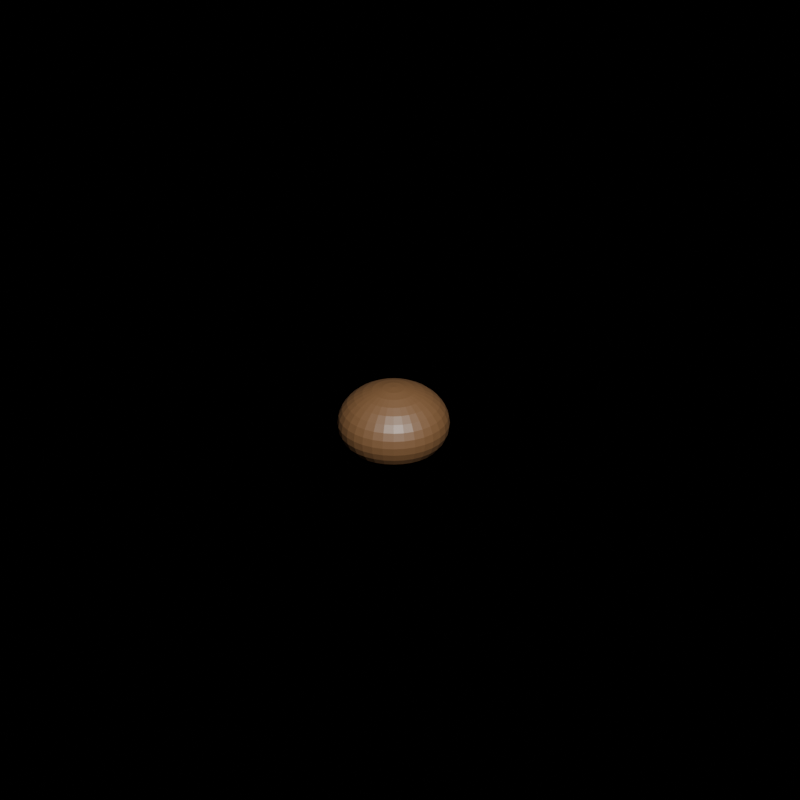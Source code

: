 # Source: realistic_human.blend  (saved by Blender 5.0.119; exported with 4.5.12 LTS)
import bpy
from mathutils import Matrix  # noqa: F401  (used for matrix-valued properties, if any)

bpy.ops.wm.read_factory_settings(use_empty=True)
scene = bpy.context.scene
scene.name = 'Scene'

# ---- collections
col_body = bpy.data.collections.new('Body'); scene.collection.children.link(col_body)
col_body.hide_render = True
col_hair = bpy.data.collections.new('Hair'); scene.collection.children.link(col_hair)
col_hair.hide_render = True

# ---- materials (node trees are filled in below, after node groups)
mat_darkhair = bpy.data.materials.new('DarkHair')
mat_realisticskin = bpy.data.materials.new('RealisticSkin')

# ---- material node trees
mat_darkhair.use_nodes = True; mat_darkhair.node_tree.nodes.clear()
_N = mat_darkhair.node_tree.nodes; _L = mat_darkhair.node_tree.links
n0 = _N.new('ShaderNodeBsdfPrincipled'); n0.name = 'Principled BSDF'; n0.location = (-200, 100)
n0.inputs[0].default_value = (0.1, 0.05, 0.02, 1.0)
n1 = _N.new('ShaderNodeOutputMaterial'); n1.name = 'Material Output'; n1.location = (200, 100)
_L.new(n0.outputs[0], n1.inputs[0])
n1.is_active_output = True
mat_realisticskin.use_nodes = True; mat_realisticskin.node_tree.nodes.clear()
_N = mat_realisticskin.node_tree.nodes; _L = mat_realisticskin.node_tree.links
n0 = _N.new('ShaderNodeBsdfPrincipled'); n0.name = 'Principled BSDF'; n0.location = (-200, 100)
n0.inputs[0].default_value = (0.78, 0.55, 0.45, 1.0)
n0.inputs[8].default_value = 0.1
n1 = _N.new('ShaderNodeOutputMaterial'); n1.name = 'Material Output'; n1.location = (200, 100)
_L.new(n0.outputs[0], n1.inputs[0])
n1.is_active_output = True

# ---- cameras
cam_camera = bpy.data.cameras.new('Camera')
cam_camera.type = 'ORTHO'
cam_camera.ortho_scale = 2.5

# ---- lights
light_sun = bpy.data.lights.new('Sun', 'SUN')
light_sun.energy = 5.0
light_sun_001 = bpy.data.lights.new('Sun.001', 'SUN')
light_sun_001.energy = 3.0

# ---- meshes
me_sphere = bpy.data.meshes.new('Sphere')
me_sphere.from_pydata([(0.0, 0.0, 0.16), (0.0, 0.03121, 0.1569), (0.0, 0.08889, 0.133), (0.0, 0.1131, 0.1131), (0.0, 0.1478, 0.06123), (0.0, 0.16, 0.0), (0.0, 0.133, -0.08889), (0.0, 0.0, -0.16), (0.00609, 0.03061, 0.1569), (0.01195, 0.06005, 0.1478), (0.01734, 0.08718, 0.133), (0.02207, 0.111, 0.1131), (0.02595, 0.1305, 0.08889), (0.02884, 0.145, 0.06123), (0.03061, 0.1539, 0.03121), (0.03121, 0.1569, 0.0), (0.03061, 0.1539, -0.03121), (0.02884, 0.145, -0.06123), (0.02595, 0.1305, -0.08889), (0.02207, 0.111, -0.1131), (0.01734, 0.08718, -0.133), (0.01195, 0.06005, -0.1478), (0.00609, 0.03061, -0.1569), (0.01195, 0.02884, 0.1569), (0.02343, 0.05657, 0.1478), (0.03402, 0.08212, 0.133), (0.0433, 0.1045, 0.1131), (0.05091, 0.1229, 0.08889), (0.05657, 0.1366, 0.06123), (0.06005, 0.145, 0.03121), (0.06123, 0.1478, 0.0), (0.06005, 0.145, -0.03121), (0.05657, 0.1366, -0.06123), (0.05091, 0.1229, -0.08889), (0.0433, 0.1045, -0.1131), (0.03402, 0.08212, -0.133), (0.02343, 0.05657, -0.1478), (0.01195, 0.02884, -0.1569), (0.01734, 0.02595, 0.1569), (0.03402, 0.05091, 0.1478), (0.04939, 0.07391, 0.133), (0.06286, 0.09407, 0.1131), (0.07391, 0.1106, 0.08889), (0.08212, 0.1229, 0.06123), (0.08718, 0.1305, 0.03121), (0.08889, 0.133, 0.0), (0.08718, 0.1305, -0.03121), (0.08212, 0.1229, -0.06123), (0.07391, 0.1106, -0.08889), (0.06286, 0.09407, -0.1131), (0.04939, 0.07391, -0.133), (0.03402, 0.05091, -0.1478), (0.01734, 0.02595, -0.1569), (0.02207, 0.02207, 0.1569), (0.0433, 0.0433, 0.1478), (0.06286, 0.06286, 0.133), (0.08, 0.08, 0.1131), (0.09407, 0.09407, 0.08889), (0.1045, 0.1045, 0.06123), (0.111, 0.111, 0.03121), (0.1131, 0.1131, 0.0), (0.111, 0.111, -0.03121), (0.1045, 0.1045, -0.06123), (0.09407, 0.09407, -0.08889), (0.08, 0.08, -0.1131), (0.06286, 0.06286, -0.133), (0.0433, 0.0433, -0.1478), (0.02207, 0.02207, -0.1569), (0.02595, 0.01734, 0.1569), (0.05091, 0.03402, 0.1478), (0.07391, 0.04939, 0.133), (0.09407, 0.06286, 0.1131), (0.1106, 0.07391, 0.08889), (0.1229, 0.08212, 0.06123), (0.1305, 0.08718, 0.03121), (0.133, 0.08889, 0.0), (0.1305, 0.08718, -0.03121), (0.1229, 0.08212, -0.06123), (0.1106, 0.07391, -0.08889), (0.09407, 0.06286, -0.1131), (0.07391, 0.04939, -0.133), (0.05091, 0.03402, -0.1478), (0.02595, 0.01734, -0.1569), (0.02884, 0.01195, 0.1569), (0.05657, 0.02343, 0.1478), (0.08212, 0.03402, 0.133), (0.1045, 0.0433, 0.1131), (0.1229, 0.05091, 0.08889), (0.1366, 0.05657, 0.06123), (0.145, 0.06005, 0.03121), (0.1478, 0.06123, 0.0), (0.145, 0.06005, -0.03121), (0.1366, 0.05657, -0.06123), (0.1229, 0.05091, -0.08889), (0.1045, 0.0433, -0.1131), (0.08212, 0.03402, -0.133), (0.05657, 0.02343, -0.1478), (0.02884, 0.01195, -0.1569), (0.03061, 0.00609, 0.1569), (0.06005, 0.01195, 0.1478), (0.08718, 0.01734, 0.133), (0.111, 0.02207, 0.1131), (0.1305, 0.02595, 0.08889), (0.145, 0.02884, 0.06123), (0.1539, 0.03061, 0.03121), (0.1569, 0.03121, 0.0), (0.1539, 0.03061, -0.03121), (0.145, 0.02884, -0.06123), (0.1305, 0.02595, -0.08889), (0.111, 0.02207, -0.1131), (0.08718, 0.01734, -0.133), (0.06005, 0.01195, -0.1478), (0.03061, 0.00609, -0.1569), (0.03121, -2.794e-09, 0.1569), (0.06123, -8.382e-09, 0.1478), (0.08889, -5.588e-09, 0.133), (0.1131, -5.588e-09, 0.1131), (0.133, -1.49e-08, 0.08889), (0.1478, -3.725e-09, 0.06123), (0.1569, -3.725e-09, 0.03121), (0.16, -1.863e-08, 0.0), (0.1569, -3.725e-09, -0.03121), (0.1478, -3.725e-09, -0.06123), (0.133, -1.49e-08, -0.08889), (0.1131, -5.588e-09, -0.1131), (0.08889, -5.588e-09, -0.133), (0.06123, -8.382e-09, -0.1478), (0.03121, -2.794e-09, -0.1569), (0.03061, -0.00609, 0.1569), (0.06005, -0.01195, 0.1478), (0.08718, -0.01734, 0.133), (0.111, -0.02207, 0.1131), (0.1305, -0.02595, 0.08889), (0.145, -0.02884, 0.06123), (0.1539, -0.03061, 0.03121), (0.1569, -0.03121, 0.0), (0.1539, -0.03061, -0.03121), (0.145, -0.02884, -0.06123), (0.1305, -0.02595, -0.08889), (0.111, -0.02207, -0.1131), (0.08718, -0.01734, -0.133), (0.06005, -0.01195, -0.1478), (0.03061, -0.00609, -0.1569), (0.02884, -0.01195, 0.1569), (0.05657, -0.02343, 0.1478), (0.08212, -0.03402, 0.133), (0.1045, -0.0433, 0.1131), (0.1229, -0.05091, 0.08889), (0.1366, -0.05657, 0.06123), (0.145, -0.06005, 0.03121), (0.1478, -0.06123, 0.0), (0.145, -0.06005, -0.03121), (0.1366, -0.05657, -0.06123), (0.1229, -0.05091, -0.08889), (0.1045, -0.0433, -0.1131), (0.08212, -0.03402, -0.133), (0.05657, -0.02343, -0.1478), (0.02884, -0.01195, -0.1569), (0.02595, -0.01734, 0.1569), (0.05091, -0.03402, 0.1478), (0.07391, -0.04939, 0.133), (0.09407, -0.06286, 0.1131), (0.1106, -0.07391, 0.08889), (0.1229, -0.08212, 0.06123), (0.1305, -0.08718, 0.03121), (0.133, -0.08889, 0.0), (0.1305, -0.08718, -0.03121), (0.1229, -0.08212, -0.06123), (0.1106, -0.07391, -0.08889), (0.09407, -0.06286, -0.1131), (0.07391, -0.04939, -0.133), (0.05091, -0.03402, -0.1478), (0.02595, -0.01734, -0.1569), (0.02207, -0.02207, 0.1569), (0.0433, -0.0433, 0.1478), (0.06286, -0.06286, 0.133), (0.08, -0.08, 0.1131), (0.09407, -0.09407, 0.08889), (0.1045, -0.1045, 0.06123), (0.111, -0.111, 0.03121), (0.1131, -0.1131, 0.0), (0.111, -0.111, -0.03121), (0.1045, -0.1045, -0.06123), (0.09407, -0.09407, -0.08889), (0.08, -0.08, -0.1131), (0.06286, -0.06286, -0.133), (0.0433, -0.0433, -0.1478), (0.02207, -0.02207, -0.1569), (0.01734, -0.02595, 0.1569), (0.03402, -0.05091, 0.1478), (0.04939, -0.07391, 0.133), (0.06286, -0.09407, 0.1131), (0.07391, -0.1106, 0.08889), (0.08212, -0.1229, 0.06123), (0.08718, -0.1305, 0.03121), (0.08889, -0.133, 0.0), (0.08718, -0.1305, -0.03121), (0.08212, -0.1229, -0.06123), (0.07391, -0.1106, -0.08889), (0.06286, -0.09407, -0.1131), (0.04939, -0.07391, -0.133), (0.03402, -0.05091, -0.1478), (0.01734, -0.02595, -0.1569), (0.01195, -0.02884, 0.1569), (0.02343, -0.05657, 0.1478), (0.03402, -0.08212, 0.133), (0.0433, -0.1045, 0.1131), (0.05091, -0.1229, 0.08889), (0.05657, -0.1366, 0.06123), (0.06005, -0.145, 0.03121), (0.06123, -0.1478, 0.0), (0.06005, -0.145, -0.03121), (0.05657, -0.1366, -0.06123), (0.05091, -0.1229, -0.08889), (0.0433, -0.1045, -0.1131), (0.03402, -0.08212, -0.133), (0.02343, -0.05657, -0.1478), (0.01195, -0.02884, -0.1569), (0.00609, -0.03061, 0.1569), (0.01195, -0.06005, 0.1478), (0.01734, -0.08718, 0.133), (0.02207, -0.111, 0.1131), (0.02595, -0.1305, 0.08889), (0.02884, -0.145, 0.06123), (0.03061, -0.1539, 0.03121), (0.03121, -0.1569, 0.0), (0.03061, -0.1539, -0.03121), (0.02884, -0.145, -0.06123), (0.02595, -0.1305, -0.08889), (0.02207, -0.111, -0.1131), (0.01734, -0.08718, -0.133), (0.01195, -0.06005, -0.1478), (0.00609, -0.03061, -0.1569), (-3.26e-09, -0.03121, 0.1569), (-1.024e-08, -0.06123, 0.1478), (-9.313e-09, -0.08889, 0.133), (-9.313e-09, -0.1131, 0.1131), (-2.049e-08, -0.133, 0.08889), (-1.49e-08, -0.1478, 0.06123), (-1.863e-08, -0.1569, 0.03121), (-3.353e-08, -0.16, 0.0), (-1.863e-08, -0.1569, -0.03121), (-1.49e-08, -0.1478, -0.06123), (-2.049e-08, -0.133, -0.08889), (-9.313e-09, -0.1131, -0.1131), (-9.313e-09, -0.08889, -0.133), (-1.024e-08, -0.06123, -0.1478), (-3.26e-09, -0.03121, -0.1569), (-0.00609, -0.03061, 0.1569), (-0.01195, -0.06005, 0.1478), (-0.01734, -0.08718, 0.133), (-0.02207, -0.111, 0.1131), (-0.02595, -0.1305, 0.08889), (-0.02884, -0.145, 0.06123), (-0.03061, -0.1539, 0.03121), (-0.03121, -0.1569, 0.0), (-0.03061, -0.1539, -0.03121), (-0.02884, -0.145, -0.06123), (-0.02595, -0.1305, -0.08889), (-0.02207, -0.111, -0.1131), (-0.01734, -0.08718, -0.133), (-0.01195, -0.06005, -0.1478), (-0.00609, -0.03061, -0.1569), (-0.01195, -0.02884, 0.1569), (-0.02343, -0.05657, 0.1478), (-0.03402, -0.08212, 0.133), (-0.0433, -0.1045, 0.1131), (-0.05091, -0.1229, 0.08889), (-0.05657, -0.1366, 0.06123), (-0.06005, -0.145, 0.03121), (-0.06123, -0.1478, 0.0), (-0.06005, -0.145, -0.03121), (-0.05657, -0.1366, -0.06123), (-0.05091, -0.1229, -0.08889), (-0.0433, -0.1045, -0.1131), (-0.03402, -0.08212, -0.133), (-0.02343, -0.05657, -0.1478), (-0.01195, -0.02884, -0.1569), (-0.01734, -0.02595, 0.1569), (-0.03402, -0.05091, 0.1478), (-0.04939, -0.07391, 0.133), (-0.06286, -0.09407, 0.1131), (-0.07391, -0.1106, 0.08889), (-0.08212, -0.1229, 0.06123), (-0.08718, -0.1305, 0.03121), (-0.08889, -0.133, 0.0), (-0.08718, -0.1305, -0.03121), (-0.08212, -0.1229, -0.06123), (-0.07391, -0.1106, -0.08889), (-0.06286, -0.09407, -0.1131), (-0.04939, -0.07391, -0.133), (-0.03402, -0.05091, -0.1478), (-0.01734, -0.02595, -0.1569), (-0.02207, -0.02207, 0.1569), (-0.0433, -0.0433, 0.1478), (-0.06286, -0.06286, 0.133), (-0.08, -0.08, 0.1131), (-0.09407, -0.09407, 0.08889), (-0.1045, -0.1045, 0.06123), (-0.111, -0.111, 0.03121), (-0.1131, -0.1131, 0.0), (-0.111, -0.111, -0.03121), (-0.1045, -0.1045, -0.06123), (-0.09407, -0.09407, -0.08889), (-0.08, -0.08, -0.1131), (-0.06286, -0.06286, -0.133), (-0.0433, -0.0433, -0.1478), (-0.02207, -0.02207, -0.1569), (-0.02595, -0.01734, 0.1569), (-0.05091, -0.03402, 0.1478), (-0.07391, -0.04939, 0.133), (-0.09407, -0.06286, 0.1131), (-0.1106, -0.07391, 0.08889), (-0.1229, -0.08212, 0.06123), (-0.1305, -0.08718, 0.03121), (-0.133, -0.08889, 0.0), (-0.1305, -0.08718, -0.03121), (-0.1229, -0.08212, -0.06123), (-0.1106, -0.07391, -0.08889), (-0.09407, -0.06286, -0.1131), (-0.07391, -0.04939, -0.133), (-0.05091, -0.03402, -0.1478), (-0.02595, -0.01734, -0.1569), (-0.02884, -0.01195, 0.1569), (-0.05657, -0.02343, 0.1478), (-0.08212, -0.03402, 0.133), (-0.1045, -0.0433, 0.1131), (-0.1229, -0.05091, 0.08889), (-0.1366, -0.05657, 0.06123), (-0.145, -0.06005, 0.03121), (-0.1478, -0.06123, 0.0), (-0.145, -0.06005, -0.03121), (-0.1366, -0.05657, -0.06123), (-0.1229, -0.05091, -0.08889), (-0.1045, -0.0433, -0.1131), (-0.08212, -0.03402, -0.133), (-0.05657, -0.02343, -0.1478), (-0.02884, -0.01195, -0.1569), (-0.03061, -0.00609, 0.1569), (-0.06005, -0.01195, 0.1478), (-0.08718, -0.01734, 0.133), (-0.111, -0.02207, 0.1131), (-0.1305, -0.02595, 0.08889), (-0.145, -0.02884, 0.06123), (-0.1539, -0.03061, 0.03121), (-0.1569, -0.03121, 0.0), (-0.1539, -0.03061, -0.03121), (-0.145, -0.02884, -0.06123), (-0.1305, -0.02595, -0.08889), (-0.111, -0.02207, -0.1131), (-0.08718, -0.01734, -0.133), (-0.06005, -0.01195, -0.1478), (-0.03061, -0.00609, -0.1569), (-0.03121, 3.26e-09, 0.1569), (-0.06123, 1.304e-08, 0.1478), (-0.08889, 1.304e-08, 0.133), (-0.1131, 1.118e-08, 0.1131), (-0.133, 3.539e-08, 0.08889), (-0.1478, 2.98e-08, 0.06123), (-0.1569, 1.863e-08, 0.03121), (-0.16, 4.098e-08, 0.0), (-0.1569, 1.863e-08, -0.03121), (-0.1478, 2.98e-08, -0.06123), (-0.133, 3.539e-08, -0.08889), (-0.1131, 1.118e-08, -0.1131), (-0.08889, 1.304e-08, -0.133), (-0.06123, 1.304e-08, -0.1478), (-0.03121, 3.26e-09, -0.1569), (-0.03061, 0.00609, 0.1569), (-0.06005, 0.01195, 0.1478), (-0.08718, 0.01734, 0.133), (-0.111, 0.02207, 0.1131), (-0.1305, 0.02595, 0.08889), (-0.145, 0.02884, 0.06123), (-0.1539, 0.03061, 0.03121), (-0.1569, 0.03121, 0.0), (-0.1539, 0.03061, -0.03121), (-0.145, 0.02884, -0.06123), (-0.1305, 0.02595, -0.08889), (-0.111, 0.02207, -0.1131), (-0.08718, 0.01734, -0.133), (-0.06005, 0.01195, -0.1478), (-0.03061, 0.00609, -0.1569), (-0.02884, 0.01195, 0.1569), (-0.05657, 0.02343, 0.1478), (-0.08212, 0.03402, 0.133), (-0.1045, 0.0433, 0.1131), (-0.1229, 0.05091, 0.08889), (-0.1366, 0.05657, 0.06123), (-0.145, 0.06005, 0.03121), (-0.1478, 0.06123, 0.0), (-0.145, 0.06005, -0.03121), (-0.1366, 0.05657, -0.06123), (-0.1229, 0.05091, -0.08889), (-0.1045, 0.0433, -0.1131), (-0.08212, 0.03402, -0.133), (-0.05657, 0.02343, -0.1478), (-0.02884, 0.01195, -0.1569), (-0.02595, 0.01734, 0.1569), (-0.05091, 0.03402, 0.1478), (-0.07391, 0.04939, 0.133), (-0.09407, 0.06286, 0.1131), (-0.1106, 0.07391, 0.08889), (-0.1229, 0.08212, 0.06123), (-0.1305, 0.08718, 0.03121), (-0.133, 0.08889, 0.0), (-0.1305, 0.08718, -0.03121), (-0.1229, 0.08212, -0.06123), (-0.1106, 0.07391, -0.08889), (-0.09407, 0.06286, -0.1131), (-0.07391, 0.04939, -0.133), (-0.05091, 0.03402, -0.1478), (-0.02595, 0.01734, -0.1569), (-0.02207, 0.02207, 0.1569), (-0.0433, 0.0433, 0.1478), (-0.06286, 0.06286, 0.133), (-0.08, 0.08, 0.1131), (-0.09407, 0.09407, 0.08889), (-0.1045, 0.1045, 0.06123), (-0.111, 0.111, 0.03121), (-0.1131, 0.1131, 0.0), (-0.111, 0.111, -0.03121), (-0.1045, 0.1045, -0.06123), (-0.09407, 0.09407, -0.08889), (-0.08, 0.08, -0.1131), (-0.06286, 0.06286, -0.133), (-0.0433, 0.0433, -0.1478), (-0.02207, 0.02207, -0.1569), (-0.01734, 0.02595, 0.1569), (-0.03402, 0.05091, 0.1478), (-0.04939, 0.07391, 0.133), (-0.06286, 0.09407, 0.1131), (-0.07391, 0.1106, 0.08889), (-0.08212, 0.1229, 0.06123), (-0.08718, 0.1305, 0.03121), (-0.08889, 0.133, 0.0), (-0.08718, 0.1305, -0.03121), (-0.08212, 0.1229, -0.06123), (-0.07391, 0.1106, -0.08889), (-0.06286, 0.09407, -0.1131), (-0.04939, 0.07391, -0.133), (-0.03402, 0.05091, -0.1478), (-0.01734, 0.02595, -0.1569), (-0.01195, 0.02884, 0.1569), (-0.02343, 0.05657, 0.1478), (-0.03402, 0.08212, 0.133), (-0.0433, 0.1045, 0.1131), (-0.05091, 0.1229, 0.08889), (-0.05657, 0.1366, 0.06123), (-0.06005, 0.145, 0.03121), (-0.06123, 0.1478, 0.0), (-0.06005, 0.145, -0.03121), (-0.05657, 0.1366, -0.06123), (-0.05091, 0.1229, -0.08889), (-0.0433, 0.1045, -0.1131), (-0.03402, 0.08212, -0.133), (-0.02343, 0.05657, -0.1478), (-0.01195, 0.02884, -0.1569), (-0.00609, 0.03061, 0.1569), (-0.01195, 0.06005, 0.1478), (-0.01734, 0.08718, 0.133), (-0.02207, 0.111, 0.1131), (-0.02595, 0.1305, 0.08889), (-0.02884, 0.145, 0.06123), (-0.03061, 0.1539, 0.03121), (-0.03121, 0.1569, 0.0), (-0.03061, 0.1539, -0.03121), (-0.02884, 0.145, -0.06123), (-0.02595, 0.1305, -0.08889), (-0.02207, 0.111, -0.1131), (-0.01734, 0.08718, -0.133), (-0.01195, 0.06005, -0.1478), (-0.00609, 0.03061, -0.1569), (1.304e-08, 0.06123, 0.1478), (4.657e-08, 0.133, 0.08889), (1.863e-08, 0.1569, 0.03121), (1.863e-08, 0.1569, -0.03121), (5.029e-08, 0.1478, -0.06123), (1.676e-08, 0.1131, -0.1131), (1.676e-08, 0.08889, -0.133), (1.304e-08, 0.06123, -0.1478), (3.725e-09, 0.03121, -0.1569)], [], [(5, 475, 14, 15), (1, 0, 8), (7, 481, 22), (476, 5, 15, 16), (473, 1, 8, 9), (477, 476, 16, 17), (2, 473, 9, 10), (6, 477, 17, 18), (3, 2, 10, 11), (478, 6, 18, 19), (474, 3, 11, 12), (479, 478, 19, 20), (4, 474, 12, 13), (480, 479, 20, 21), (475, 4, 13, 14), (481, 480, 21, 22), (14, 13, 28, 29), (22, 21, 36, 37), (15, 14, 29, 30), (8, 0, 23), (7, 22, 37), (16, 15, 30, 31), (9, 8, 23, 24), (17, 16, 31, 32), (10, 9, 24, 25), (18, 17, 32, 33), (11, 10, 25, 26), (19, 18, 33, 34), (12, 11, 26, 27), (20, 19, 34, 35), (13, 12, 27, 28), (21, 20, 35, 36), (33, 32, 47, 48), (26, 25, 40, 41), (34, 33, 48, 49), (27, 26, 41, 42), (35, 34, 49, 50), (28, 27, 42, 43), (36, 35, 50, 51), (29, 28, 43, 44), (37, 36, 51, 52), (30, 29, 44, 45), (23, 0, 38), (7, 37, 52), (31, 30, 45, 46), (24, 23, 38, 39), (32, 31, 46, 47), (25, 24, 39, 40), (52, 51, 66, 67), (45, 44, 59, 60), (38, 0, 53), (7, 52, 67), (46, 45, 60, 61), (39, 38, 53, 54), (47, 46, 61, 62), (40, 39, 54, 55), (48, 47, 62, 63), (41, 40, 55, 56), (49, 48, 63, 64), (42, 41, 56, 57), (50, 49, 64, 65), (43, 42, 57, 58), (51, 50, 65, 66), (44, 43, 58, 59), (56, 55, 70, 71), (64, 63, 78, 79), (57, 56, 71, 72), (65, 64, 79, 80), (58, 57, 72, 73), (66, 65, 80, 81), (59, 58, 73, 74), (67, 66, 81, 82), (60, 59, 74, 75), (53, 0, 68), (7, 67, 82), (61, 60, 75, 76), (54, 53, 68, 69), (62, 61, 76, 77), (55, 54, 69, 70), (63, 62, 77, 78), (75, 74, 89, 90), (68, 0, 83), (7, 82, 97), (76, 75, 90, 91), (69, 68, 83, 84), (77, 76, 91, 92), (70, 69, 84, 85), (78, 77, 92, 93), (71, 70, 85, 86), (79, 78, 93, 94), (72, 71, 86, 87), (80, 79, 94, 95), (73, 72, 87, 88), (81, 80, 95, 96), (74, 73, 88, 89), (82, 81, 96, 97), (94, 93, 108, 109), (87, 86, 101, 102), (95, 94, 109, 110), (88, 87, 102, 103), (96, 95, 110, 111), (89, 88, 103, 104), (97, 96, 111, 112), (90, 89, 104, 105), (83, 0, 98), (7, 97, 112), (91, 90, 105, 106), (84, 83, 98, 99), (92, 91, 106, 107), (85, 84, 99, 100), (93, 92, 107, 108), (86, 85, 100, 101), (7, 112, 127), (106, 105, 120, 121), (99, 98, 113, 114), (107, 106, 121, 122), (100, 99, 114, 115), (108, 107, 122, 123), (101, 100, 115, 116), (109, 108, 123, 124), (102, 101, 116, 117), (110, 109, 124, 125), (103, 102, 117, 118), (111, 110, 125, 126), (104, 103, 118, 119), (112, 111, 126, 127), (105, 104, 119, 120), (98, 0, 113), (125, 124, 139, 140), (118, 117, 132, 133), (126, 125, 140, 141), (119, 118, 133, 134), (127, 126, 141, 142), (120, 119, 134, 135), (113, 0, 128), (7, 127, 142), (121, 120, 135, 136), (114, 113, 128, 129), (122, 121, 136, 137), (115, 114, 129, 130), (123, 122, 137, 138), (116, 115, 130, 131), (124, 123, 138, 139), (117, 116, 131, 132), (129, 128, 143, 144), (137, 136, 151, 152), (130, 129, 144, 145), (138, 137, 152, 153), (131, 130, 145, 146), (139, 138, 153, 154), (132, 131, 146, 147), (140, 139, 154, 155), (133, 132, 147, 148), (141, 140, 155, 156), (134, 133, 148, 149), (142, 141, 156, 157), (135, 134, 149, 150), (128, 0, 143), (7, 142, 157), (136, 135, 150, 151), (148, 147, 162, 163), (156, 155, 170, 171), (149, 148, 163, 164), (157, 156, 171, 172), (150, 149, 164, 165), (143, 0, 158), (7, 157, 172), (151, 150, 165, 166), (144, 143, 158, 159), (152, 151, 166, 167), (145, 144, 159, 160), (153, 152, 167, 168), (146, 145, 160, 161), (154, 153, 168, 169), (147, 146, 161, 162), (155, 154, 169, 170), (167, 166, 181, 182), (160, 159, 174, 175), (168, 167, 182, 183), (161, 160, 175, 176), (169, 168, 183, 184), (162, 161, 176, 177), (170, 169, 184, 185), (163, 162, 177, 178), (171, 170, 185, 186), (164, 163, 178, 179), (172, 171, 186, 187), (165, 164, 179, 180), (158, 0, 173), (7, 172, 187), (166, 165, 180, 181), (159, 158, 173, 174), (186, 185, 200, 201), (179, 178, 193, 194), (187, 186, 201, 202), (180, 179, 194, 195), (173, 0, 188), (7, 187, 202), (181, 180, 195, 196), (174, 173, 188, 189), (182, 181, 196, 197), (175, 174, 189, 190), (183, 182, 197, 198), (176, 175, 190, 191), (184, 183, 198, 199), (177, 176, 191, 192), (185, 184, 199, 200), (178, 177, 192, 193), (190, 189, 204, 205), (198, 197, 212, 213), (191, 190, 205, 206), (199, 198, 213, 214), (192, 191, 206, 207), (200, 199, 214, 215), (193, 192, 207, 208), (201, 200, 215, 216), (194, 193, 208, 209), (202, 201, 216, 217), (195, 194, 209, 210), (188, 0, 203), (7, 202, 217), (196, 195, 210, 211), (189, 188, 203, 204), (197, 196, 211, 212), (209, 208, 223, 224), (217, 216, 231, 232), (210, 209, 224, 225), (203, 0, 218), (7, 217, 232), (211, 210, 225, 226), (204, 203, 218, 219), (212, 211, 226, 227), (205, 204, 219, 220), (213, 212, 227, 228), (206, 205, 220, 221), (214, 213, 228, 229), (207, 206, 221, 222), (215, 214, 229, 230), (208, 207, 222, 223), (216, 215, 230, 231), (228, 227, 242, 243), (221, 220, 235, 236), (229, 228, 243, 244), (222, 221, 236, 237), (230, 229, 244, 245), (223, 222, 237, 238), (231, 230, 245, 246), (224, 223, 238, 239), (232, 231, 246, 247), (225, 224, 239, 240), (218, 0, 233), (7, 232, 247), (226, 225, 240, 241), (219, 218, 233, 234), (227, 226, 241, 242), (220, 219, 234, 235), (247, 246, 261, 262), (240, 239, 254, 255), (233, 0, 248), (7, 247, 262), (241, 240, 255, 256), (234, 233, 248, 249), (242, 241, 256, 257), (235, 234, 249, 250), (243, 242, 257, 258), (236, 235, 250, 251), (244, 243, 258, 259), (237, 236, 251, 252), (245, 244, 259, 260), (238, 237, 252, 253), (246, 245, 260, 261), (239, 238, 253, 254), (259, 258, 273, 274), (252, 251, 266, 267), (260, 259, 274, 275), (253, 252, 267, 268), (261, 260, 275, 276), (254, 253, 268, 269), (262, 261, 276, 277), (255, 254, 269, 270), (248, 0, 263), (7, 262, 277), (256, 255, 270, 271), (249, 248, 263, 264), (257, 256, 271, 272), (250, 249, 264, 265), (258, 257, 272, 273), (251, 250, 265, 266), (263, 0, 278), (7, 277, 292), (271, 270, 285, 286), (264, 263, 278, 279), (272, 271, 286, 287), (265, 264, 279, 280), (273, 272, 287, 288), (266, 265, 280, 281), (274, 273, 288, 289), (267, 266, 281, 282), (275, 274, 289, 290), (268, 267, 282, 283), (276, 275, 290, 291), (269, 268, 283, 284), (277, 276, 291, 292), (270, 269, 284, 285), (282, 281, 296, 297), (290, 289, 304, 305), (283, 282, 297, 298), (291, 290, 305, 306), (284, 283, 298, 299), (292, 291, 306, 307), (285, 284, 299, 300), (278, 0, 293), (7, 292, 307), (286, 285, 300, 301), (279, 278, 293, 294), (287, 286, 301, 302), (280, 279, 294, 295), (288, 287, 302, 303), (281, 280, 295, 296), (289, 288, 303, 304), (301, 300, 315, 316), (294, 293, 308, 309), (302, 301, 316, 317), (295, 294, 309, 310), (303, 302, 317, 318), (296, 295, 310, 311), (304, 303, 318, 319), (297, 296, 311, 312), (305, 304, 319, 320), (298, 297, 312, 313), (306, 305, 320, 321), (299, 298, 313, 314), (307, 306, 321, 322), (300, 299, 314, 315), (293, 0, 308), (7, 307, 322), (320, 319, 334, 335), (313, 312, 327, 328), (321, 320, 335, 336), (314, 313, 328, 329), (322, 321, 336, 337), (315, 314, 329, 330), (308, 0, 323), (7, 322, 337), (316, 315, 330, 331), (309, 308, 323, 324), (317, 316, 331, 332), (310, 309, 324, 325), (318, 317, 332, 333), (311, 310, 325, 326), (319, 318, 333, 334), (312, 311, 326, 327), (324, 323, 338, 339), (332, 331, 346, 347), (325, 324, 339, 340), (333, 332, 347, 348), (326, 325, 340, 341), (334, 333, 348, 349), (327, 326, 341, 342), (335, 334, 349, 350), (328, 327, 342, 343), (336, 335, 350, 351), (329, 328, 343, 344), (337, 336, 351, 352), (330, 329, 344, 345), (323, 0, 338), (7, 337, 352), (331, 330, 345, 346), (343, 342, 357, 358), (351, 350, 365, 366), (344, 343, 358, 359), (352, 351, 366, 367), (345, 344, 359, 360), (338, 0, 353), (7, 352, 367), (346, 345, 360, 361), (339, 338, 353, 354), (347, 346, 361, 362), (340, 339, 354, 355), (348, 347, 362, 363), (341, 340, 355, 356), (349, 348, 363, 364), (342, 341, 356, 357), (350, 349, 364, 365), (362, 361, 376, 377), (355, 354, 369, 370), (363, 362, 377, 378), (356, 355, 370, 371), (364, 363, 378, 379), (357, 356, 371, 372), (365, 364, 379, 380), (358, 357, 372, 373), (366, 365, 380, 381), (359, 358, 373, 374), (367, 366, 381, 382), (360, 359, 374, 375), (353, 0, 368), (7, 367, 382), (361, 360, 375, 376), (354, 353, 368, 369), (381, 380, 395, 396), (374, 373, 388, 389), (382, 381, 396, 397), (375, 374, 389, 390), (368, 0, 383), (7, 382, 397), (376, 375, 390, 391), (369, 368, 383, 384), (377, 376, 391, 392), (370, 369, 384, 385), (378, 377, 392, 393), (371, 370, 385, 386), (379, 378, 393, 394), (372, 371, 386, 387), (380, 379, 394, 395), (373, 372, 387, 388), (393, 392, 407, 408), (386, 385, 400, 401), (394, 393, 408, 409), (387, 386, 401, 402), (395, 394, 409, 410), (388, 387, 402, 403), (396, 395, 410, 411), (389, 388, 403, 404), (397, 396, 411, 412), (390, 389, 404, 405), (383, 0, 398), (7, 397, 412), (391, 390, 405, 406), (384, 383, 398, 399), (392, 391, 406, 407), (385, 384, 399, 400), (412, 411, 426, 427), (405, 404, 419, 420), (398, 0, 413), (7, 412, 427), (406, 405, 420, 421), (399, 398, 413, 414), (407, 406, 421, 422), (400, 399, 414, 415), (408, 407, 422, 423), (401, 400, 415, 416), (409, 408, 423, 424), (402, 401, 416, 417), (410, 409, 424, 425), (403, 402, 417, 418), (411, 410, 425, 426), (404, 403, 418, 419), (416, 415, 430, 431), (424, 423, 438, 439), (417, 416, 431, 432), (425, 424, 439, 440), (418, 417, 432, 433), (426, 425, 440, 441), (419, 418, 433, 434), (427, 426, 441, 442), (420, 419, 434, 435), (413, 0, 428), (7, 427, 442), (421, 420, 435, 436), (414, 413, 428, 429), (422, 421, 436, 437), (415, 414, 429, 430), (423, 422, 437, 438), (435, 434, 449, 450), (428, 0, 443), (7, 442, 457), (436, 435, 450, 451), (429, 428, 443, 444), (437, 436, 451, 452), (430, 429, 444, 445), (438, 437, 452, 453), (431, 430, 445, 446), (439, 438, 453, 454), (432, 431, 446, 447), (440, 439, 454, 455), (433, 432, 447, 448), (441, 440, 455, 456), (434, 433, 448, 449), (442, 441, 456, 457), (454, 453, 468, 469), (447, 446, 461, 462), (455, 454, 469, 470), (448, 447, 462, 463), (456, 455, 470, 471), (449, 448, 463, 464), (457, 456, 471, 472), (450, 449, 464, 465), (443, 0, 458), (7, 457, 472), (451, 450, 465, 466), (444, 443, 458, 459), (452, 451, 466, 467), (445, 444, 459, 460), (453, 452, 467, 468), (446, 445, 460, 461), (458, 0, 1), (7, 472, 481), (466, 465, 5, 476), (459, 458, 1, 473), (467, 466, 476, 477), (460, 459, 473, 2), (468, 467, 477, 6), (461, 460, 2, 3), (469, 468, 6, 478), (462, 461, 3, 474), (470, 469, 478, 479), (463, 462, 474, 4), (471, 470, 479, 480), (464, 463, 4, 475), (472, 471, 480, 481), (465, 464, 475, 5)])
_uv = me_sphere.uv_layers.new(name='UVMap')
_uv.uv.foreach_set('vector', [0.75, 0.5, 0.75, 0.5625, 0.7188, 0.5625, 0.7188, 0.5, 0.75, 0.9375, 0.7344, 1.0, 0.7188, 0.9375, 0.7344, 5.96e-08, 0.75, 0.0625, 0.7188, 0.0625, 0.75, 0.4375, 0.75, 0.5, 0.7188, 0.5, 0.7188, 0.4375, 0.75, 0.875, 0.75, 0.9375, 0.7188, 0.9375, 0.7188, 0.875, 0.75, 0.375, 0.75, 0.4375, 0.7188, 0.4375, 0.7188, 0.375, 0.75, 0.8125, 0.75, 0.875, 0.7188, 0.875, 0.7188, 0.8125, 0.75, 0.3125, 0.75, 0.375, 0.7188, 0.375, 0.7188, 0.3125, 0.75, 0.75, 0.75, 0.8125, 0.7188, 0.8125, 0.7188, 0.75, 0.75, 0.25, 0.75, 0.3125, 0.7188, 0.3125, 0.7188, 0.25, 0.75, 0.6875, 0.75, 0.75, 0.7188, 0.75, 0.7188, 0.6875, 0.75, 0.1875, 0.75, 0.25, 0.7188, 0.25, 0.7188, 0.1875, 0.75, 0.625, 0.75, 0.6875, 0.7188, 0.6875, 0.7188, 0.625, 0.75, 0.125, 0.75, 0.1875, 0.7188, 0.1875, 0.7188, 0.125, 0.75, 0.5625, 0.75, 0.625, 0.7188, 0.625, 0.7188, 0.5625, 0.75, 0.0625, 0.75, 0.125, 0.7188, 0.125, 0.7188, 0.0625, 0.7188, 0.5625, 0.7188, 0.625, 0.6875, 0.625, 0.6875, 0.5625, 0.7188, 0.0625, 0.7188, 0.125, 0.6875, 0.125, 0.6875, 0.0625, 0.7188, 0.5, 0.7188, 0.5625, 0.6875, 0.5625, 0.6875, 0.5, 0.7188, 0.9375, 0.7031, 1.0, 0.6875, 0.9375, 0.7031, 5.96e-08, 0.7188, 0.0625, 0.6875, 0.0625, 0.7188, 0.4375, 0.7188, 0.5, 0.6875, 0.5, 0.6875, 0.4375, 0.7188, 0.875, 0.7188, 0.9375, 0.6875, 0.9375, 0.6875, 0.875, 0.7188, 0.375, 0.7188, 0.4375, 0.6875, 0.4375, 0.6875, 0.375, 0.7188, 0.8125, 0.7188, 0.875, 0.6875, 0.875, 0.6875, 0.8125, 0.7188, 0.3125, 0.7188, 0.375, 0.6875, 0.375, 0.6875, 0.3125, 0.7188, 0.75, 0.7188, 0.8125, 0.6875, 0.8125, 0.6875, 0.75, 0.7188, 0.25, 0.7188, 0.3125, 0.6875, 0.3125, 0.6875, 0.25, 0.7188, 0.6875, 0.7188, 0.75, 0.6875, 0.75, 0.6875, 0.6875, 0.7188, 0.1875, 0.7188, 0.25, 0.6875, 0.25, 0.6875, 0.1875, 0.7188, 0.625, 0.7188, 0.6875, 0.6875, 0.6875, 0.6875, 0.625, 0.7188, 0.125, 0.7188, 0.1875, 0.6875, 0.1875, 0.6875, 0.125, 0.6875, 0.3125, 0.6875, 0.375, 0.6562, 0.375, 0.6562, 0.3125, 0.6875, 0.75, 0.6875, 0.8125, 0.6562, 0.8125, 0.6562, 0.75, 0.6875, 0.25, 0.6875, 0.3125, 0.6562, 0.3125, 0.6562, 0.25, 0.6875, 0.6875, 0.6875, 0.75, 0.6562, 0.75, 0.6562, 0.6875, 0.6875, 0.1875, 0.6875, 0.25, 0.6562, 0.25, 0.6562, 0.1875, 0.6875, 0.625, 0.6875, 0.6875, 0.6562, 0.6875, 0.6562, 0.625, 0.6875, 0.125, 0.6875, 0.1875, 0.6562, 0.1875, 0.6562, 0.125, 0.6875, 0.5625, 0.6875, 0.625, 0.6562, 0.625, 0.6562, 0.5625, 0.6875, 0.0625, 0.6875, 0.125, 0.6562, 0.125, 0.6562, 0.0625, 0.6875, 0.5, 0.6875, 0.5625, 0.6562, 0.5625, 0.6562, 0.5, 0.6875, 0.9375, 0.6719, 1.0, 0.6562, 0.9375, 0.6719, 5.96e-08, 0.6875, 0.0625, 0.6562, 0.0625, 0.6875, 0.4375, 0.6875, 0.5, 0.6562, 0.5, 0.6562, 0.4375, 0.6875, 0.875, 0.6875, 0.9375, 0.6562, 0.9375, 0.6562, 0.875, 0.6875, 0.375, 0.6875, 0.4375, 0.6562, 0.4375, 0.6562, 0.375, 0.6875, 0.8125, 0.6875, 0.875, 0.6562, 0.875, 0.6562, 0.8125, 0.6562, 0.0625, 0.6562, 0.125, 0.625, 0.125, 0.625, 0.0625, 0.6562, 0.5, 0.6562, 0.5625, 0.625, 0.5625, 0.625, 0.5, 0.6562, 0.9375, 0.6406, 1.0, 0.625, 0.9375, 0.6406, 5.96e-08, 0.6562, 0.0625, 0.625, 0.0625, 0.6562, 0.4375, 0.6562, 0.5, 0.625, 0.5, 0.625, 0.4375, 0.6562, 0.875, 0.6562, 0.9375, 0.625, 0.9375, 0.625, 0.875, 0.6562, 0.375, 0.6562, 0.4375, 0.625, 0.4375, 0.625, 0.375, 0.6562, 0.8125, 0.6562, 0.875, 0.625, 0.875, 0.625, 0.8125, 0.6562, 0.3125, 0.6562, 0.375, 0.625, 0.375, 0.625, 0.3125, 0.6562, 0.75, 0.6562, 0.8125, 0.625, 0.8125, 0.625, 0.75, 0.6562, 0.25, 0.6562, 0.3125, 0.625, 0.3125, 0.625, 0.25, 0.6562, 0.6875, 0.6562, 0.75, 0.625, 0.75, 0.625, 0.6875, 0.6562, 0.1875, 0.6562, 0.25, 0.625, 0.25, 0.625, 0.1875, 0.6562, 0.625, 0.6562, 0.6875, 0.625, 0.6875, 0.625, 0.625, 0.6562, 0.125, 0.6562, 0.1875, 0.625, 0.1875, 0.625, 0.125, 0.6562, 0.5625, 0.6562, 0.625, 0.625, 0.625, 0.625, 0.5625, 0.625, 0.75, 0.625, 0.8125, 0.5938, 0.8125, 0.5938, 0.75, 0.625, 0.25, 0.625, 0.3125, 0.5938, 0.3125, 0.5938, 0.25, 0.625, 0.6875, 0.625, 0.75, 0.5938, 0.75, 0.5938, 0.6875, 0.625, 0.1875, 0.625, 0.25, 0.5938, 0.25, 0.5938, 0.1875, 0.625, 0.625, 0.625, 0.6875, 0.5938, 0.6875, 0.5938, 0.625, 0.625, 0.125, 0.625, 0.1875, 0.5938, 0.1875, 0.5938, 0.125, 0.625, 0.5625, 0.625, 0.625, 0.5938, 0.625, 0.5938, 0.5625, 0.625, 0.0625, 0.625, 0.125, 0.5938, 0.125, 0.5938, 0.0625, 0.625, 0.5, 0.625, 0.5625, 0.5938, 0.5625, 0.5938, 0.5, 0.625, 0.9375, 0.6094, 1.0, 0.5938, 0.9375, 0.6094, 5.96e-08, 0.625, 0.0625, 0.5938, 0.0625, 0.625, 0.4375, 0.625, 0.5, 0.5938, 0.5, 0.5938, 0.4375, 0.625, 0.875, 0.625, 0.9375, 0.5938, 0.9375, 0.5938, 0.875, 0.625, 0.375, 0.625, 0.4375, 0.5938, 0.4375, 0.5938, 0.375, 0.625, 0.8125, 0.625, 0.875, 0.5938, 0.875, 0.5938, 0.8125, 0.625, 0.3125, 0.625, 0.375, 0.5938, 0.375, 0.5938, 0.3125, 0.5938, 0.5, 0.5938, 0.5625, 0.5625, 0.5625, 0.5625, 0.5, 0.5938, 0.9375, 0.5781, 1.0, 0.5625, 0.9375, 0.5781, 5.96e-08, 0.5938, 0.0625, 0.5625, 0.0625, 0.5938, 0.4375, 0.5938, 0.5, 0.5625, 0.5, 0.5625, 0.4375, 0.5938, 0.875, 0.5938, 0.9375, 0.5625, 0.9375, 0.5625, 0.875, 0.5938, 0.375, 0.5938, 0.4375, 0.5625, 0.4375, 0.5625, 0.375, 0.5938, 0.8125, 0.5938, 0.875, 0.5625, 0.875, 0.5625, 0.8125, 0.5938, 0.3125, 0.5938, 0.375, 0.5625, 0.375, 0.5625, 0.3125, 0.5938, 0.75, 0.5938, 0.8125, 0.5625, 0.8125, 0.5625, 0.75, 0.5938, 0.25, 0.5938, 0.3125, 0.5625, 0.3125, 0.5625, 0.25, 0.5938, 0.6875, 0.5938, 0.75, 0.5625, 0.75, 0.5625, 0.6875, 0.5938, 0.1875, 0.5938, 0.25, 0.5625, 0.25, 0.5625, 0.1875, 0.5938, 0.625, 0.5938, 0.6875, 0.5625, 0.6875, 0.5625, 0.625, 0.5938, 0.125, 0.5938, 0.1875, 0.5625, 0.1875, 0.5625, 0.125, 0.5938, 0.5625, 0.5938, 0.625, 0.5625, 0.625, 0.5625, 0.5625, 0.5938, 0.0625, 0.5938, 0.125, 0.5625, 0.125, 0.5625, 0.0625, 0.5625, 0.25, 0.5625, 0.3125, 0.5312, 0.3125, 0.5312, 0.25, 0.5625, 0.6875, 0.5625, 0.75, 0.5312, 0.75, 0.5312, 0.6875, 0.5625, 0.1875, 0.5625, 0.25, 0.5312, 0.25, 0.5312, 0.1875, 0.5625, 0.625, 0.5625, 0.6875, 0.5312, 0.6875, 0.5312, 0.625, 0.5625, 0.125, 0.5625, 0.1875, 0.5312, 0.1875, 0.5312, 0.125, 0.5625, 0.5625, 0.5625, 0.625, 0.5312, 0.625, 0.5312, 0.5625, 0.5625, 0.0625, 0.5625, 0.125, 0.5312, 0.125, 0.5312, 0.0625, 0.5625, 0.5, 0.5625, 0.5625, 0.5312, 0.5625, 0.5312, 0.5, 0.5625, 0.9375, 0.5469, 1.0, 0.5312, 0.9375, 0.5469, 5.96e-08, 0.5625, 0.0625, 0.5312, 0.0625, 0.5625, 0.4375, 0.5625, 0.5, 0.5312, 0.5, 0.5312, 0.4375, 0.5625, 0.875, 0.5625, 0.9375, 0.5312, 0.9375, 0.5312, 0.875, 0.5625, 0.375, 0.5625, 0.4375, 0.5312, 0.4375, 0.5312, 0.375, 0.5625, 0.8125, 0.5625, 0.875, 0.5312, 0.875, 0.5312, 0.8125, 0.5625, 0.3125, 0.5625, 0.375, 0.5312, 0.375, 0.5312, 0.3125, 0.5625, 0.75, 0.5625, 0.8125, 0.5312, 0.8125, 0.5312, 0.75, 0.5156, 5.96e-08, 0.5312, 0.0625, 0.5, 0.0625, 0.5312, 0.4375, 0.5312, 0.5, 0.5, 0.5, 0.5, 0.4375, 0.5312, 0.875, 0.5312, 0.9375, 0.5, 0.9375, 0.5, 0.875, 0.5312, 0.375, 0.5312, 0.4375, 0.5, 0.4375, 0.5, 0.375, 0.5312, 0.8125, 0.5312, 0.875, 0.5, 0.875, 0.5, 0.8125, 0.5312, 0.3125, 0.5312, 0.375, 0.5, 0.375, 0.5, 0.3125, 0.5312, 0.75, 0.5312, 0.8125, 0.5, 0.8125, 0.5, 0.75, 0.5312, 0.25, 0.5312, 0.3125, 0.5, 0.3125, 0.5, 0.25, 0.5312, 0.6875, 0.5312, 0.75, 0.5, 0.75, 0.5, 0.6875, 0.5312, 0.1875, 0.5312, 0.25, 0.5, 0.25, 0.5, 0.1875, 0.5312, 0.625, 0.5312, 0.6875, 0.5, 0.6875, 0.5, 0.625, 0.5312, 0.125, 0.5312, 0.1875, 0.5, 0.1875, 0.5, 0.125, 0.5312, 0.5625, 0.5312, 0.625, 0.5, 0.625, 0.5, 0.5625, 0.5312, 0.0625, 0.5312, 0.125, 0.5, 0.125, 0.5, 0.0625, 0.5312, 0.5, 0.5312, 0.5625, 0.5, 0.5625, 0.5, 0.5, 0.5312, 0.9375, 0.5156, 1.0, 0.5, 0.9375, 0.5, 0.1875, 0.5, 0.25, 0.4688, 0.25, 0.4688, 0.1875, 0.5, 0.625, 0.5, 0.6875, 0.4688, 0.6875, 0.4688, 0.625, 0.5, 0.125, 0.5, 0.1875, 0.4688, 0.1875, 0.4687, 0.125, 0.5, 0.5625, 0.5, 0.625, 0.4688, 0.625, 0.4688, 0.5625, 0.5, 0.0625, 0.5, 0.125, 0.4687, 0.125, 0.4688, 0.0625, 0.5, 0.5, 0.5, 0.5625, 0.4688, 0.5625, 0.4687, 0.5, 0.5, 0.9375, 0.4844, 1.0, 0.4688, 0.9375, 0.4844, 5.96e-08, 0.5, 0.0625, 0.4688, 0.0625, 0.5, 0.4375, 0.5, 0.5, 0.4687, 0.5, 0.4688, 0.4375, 0.5, 0.875, 0.5, 0.9375, 0.4688, 0.9375, 0.4687, 0.875, 0.5, 0.375, 0.5, 0.4375, 0.4688, 0.4375, 0.4688, 0.375, 0.5, 0.8125, 0.5, 0.875, 0.4687, 0.875, 0.4688, 0.8125, 0.5, 0.3125, 0.5, 0.375, 0.4688, 0.375, 0.4688, 0.3125, 0.5, 0.75, 0.5, 0.8125, 0.4688, 0.8125, 0.4688, 0.75, 0.5, 0.25, 0.5, 0.3125, 0.4688, 0.3125, 0.4688, 0.25, 0.5, 0.6875, 0.5, 0.75, 0.4688, 0.75, 0.4688, 0.6875, 0.4687, 0.875, 0.4688, 0.9375, 0.4375, 0.9375, 0.4375, 0.875, 0.4688, 0.375, 0.4688, 0.4375, 0.4375, 0.4375, 0.4375, 0.375, 0.4688, 0.8125, 0.4687, 0.875, 0.4375, 0.875, 0.4375, 0.8125, 0.4688, 0.3125, 0.4688, 0.375, 0.4375, 0.375, 0.4375, 0.3125, 0.4688, 0.75, 0.4688, 0.8125, 0.4375, 0.8125, 0.4375, 0.75, 0.4688, 0.25, 0.4688, 0.3125, 0.4375, 0.3125, 0.4375, 0.25, 0.4688, 0.6875, 0.4688, 0.75, 0.4375, 0.75, 0.4375, 0.6875, 0.4688, 0.1875, 0.4688, 0.25, 0.4375, 0.25, 0.4375, 0.1875, 0.4688, 0.625, 0.4688, 0.6875, 0.4375, 0.6875, 0.4375, 0.625, 0.4687, 0.125, 0.4688, 0.1875, 0.4375, 0.1875, 0.4375, 0.125, 0.4688, 0.5625, 0.4688, 0.625, 0.4375, 0.625, 0.4375, 0.5625, 0.4688, 0.0625, 0.4687, 0.125, 0.4375, 0.125, 0.4375, 0.0625, 0.4687, 0.5, 0.4688, 0.5625, 0.4375, 0.5625, 0.4375, 0.5, 0.4688, 0.9375, 0.4531, 1.0, 0.4375, 0.9375, 0.4531, 5.96e-08, 0.4688, 0.0625, 0.4375, 0.0625, 0.4688, 0.4375, 0.4687, 0.5, 0.4375, 0.5, 0.4375, 0.4375, 0.4375, 0.625, 0.4375, 0.6875, 0.4062, 0.6875, 0.4062, 0.625, 0.4375, 0.125, 0.4375, 0.1875, 0.4062, 0.1875, 0.4062, 0.125, 0.4375, 0.5625, 0.4375, 0.625, 0.4062, 0.625, 0.4062, 0.5625, 0.4375, 0.0625, 0.4375, 0.125, 0.4062, 0.125, 0.4062, 0.0625, 0.4375, 0.5, 0.4375, 0.5625, 0.4062, 0.5625, 0.4062, 0.5, 0.4375, 0.9375, 0.4219, 1.0, 0.4062, 0.9375, 0.4219, 5.96e-08, 0.4375, 0.0625, 0.4062, 0.0625, 0.4375, 0.4375, 0.4375, 0.5, 0.4062, 0.5, 0.4062, 0.4375, 0.4375, 0.875, 0.4375, 0.9375, 0.4062, 0.9375, 0.4062, 0.875, 0.4375, 0.375, 0.4375, 0.4375, 0.4062, 0.4375, 0.4062, 0.375, 0.4375, 0.8125, 0.4375, 0.875, 0.4062, 0.875, 0.4062, 0.8125, 0.4375, 0.3125, 0.4375, 0.375, 0.4062, 0.375, 0.4062, 0.3125, 0.4375, 0.75, 0.4375, 0.8125, 0.4062, 0.8125, 0.4062, 0.75, 0.4375, 0.25, 0.4375, 0.3125, 0.4062, 0.3125, 0.4062, 0.25, 0.4375, 0.6875, 0.4375, 0.75, 0.4062, 0.75, 0.4062, 0.6875, 0.4375, 0.1875, 0.4375, 0.25, 0.4062, 0.25, 0.4062, 0.1875, 0.4062, 0.375, 0.4062, 0.4375, 0.375, 0.4375, 0.375, 0.375, 0.4062, 0.8125, 0.4062, 0.875, 0.375, 0.875, 0.375, 0.8125, 0.4062, 0.3125, 0.4062, 0.375, 0.375, 0.375, 0.375, 0.3125, 0.4062, 0.75, 0.4062, 0.8125, 0.375, 0.8125, 0.375, 0.75, 0.4062, 0.25, 0.4062, 0.3125, 0.375, 0.3125, 0.375, 0.25, 0.4062, 0.6875, 0.4062, 0.75, 0.375, 0.75, 0.375, 0.6875, 0.4062, 0.1875, 0.4062, 0.25, 0.375, 0.25, 0.375, 0.1875, 0.4062, 0.625, 0.4062, 0.6875, 0.375, 0.6875, 0.375, 0.625, 0.4062, 0.125, 0.4062, 0.1875, 0.375, 0.1875, 0.375, 0.125, 0.4062, 0.5625, 0.4062, 0.625, 0.375, 0.625, 0.375, 0.5625, 0.4062, 0.0625, 0.4062, 0.125, 0.375, 0.125, 0.375, 0.0625, 0.4062, 0.5, 0.4062, 0.5625, 0.375, 0.5625, 0.375, 0.5, 0.4062, 0.9375, 0.3906, 1.0, 0.375, 0.9375, 0.3906, 5.96e-08, 0.4062, 0.0625, 0.375, 0.0625, 0.4062, 0.4375, 0.4062, 0.5, 0.375, 0.5, 0.375, 0.4375, 0.4062, 0.875, 0.4062, 0.9375, 0.375, 0.9375, 0.375, 0.875, 0.375, 0.125, 0.375, 0.1875, 0.3438, 0.1875, 0.3438, 0.125, 0.375, 0.5625, 0.375, 0.625, 0.3438, 0.625, 0.3438, 0.5625, 0.375, 0.0625, 0.375, 0.125, 0.3438, 0.125, 0.3438, 0.0625, 0.375, 0.5, 0.375, 0.5625, 0.3438, 0.5625, 0.3438, 0.5, 0.375, 0.9375, 0.3594, 1.0, 0.3438, 0.9375, 0.3594, 5.96e-08, 0.375, 0.0625, 0.3438, 0.0625, 0.375, 0.4375, 0.375, 0.5, 0.3438, 0.5, 0.3438, 0.4375, 0.375, 0.875, 0.375, 0.9375, 0.3438, 0.9375, 0.3438, 0.875, 0.375, 0.375, 0.375, 0.4375, 0.3438, 0.4375, 0.3438, 0.375, 0.375, 0.8125, 0.375, 0.875, 0.3438, 0.875, 0.3438, 0.8125, 0.375, 0.3125, 0.375, 0.375, 0.3438, 0.375, 0.3438, 0.3125, 0.375, 0.75, 0.375, 0.8125, 0.3438, 0.8125, 0.3438, 0.75, 0.375, 0.25, 0.375, 0.3125, 0.3438, 0.3125, 0.3438, 0.25, 0.375, 0.6875, 0.375, 0.75, 0.3438, 0.75, 0.3438, 0.6875, 0.375, 0.1875, 0.375, 0.25, 0.3438, 0.25, 0.3438, 0.1875, 0.375, 0.625, 0.375, 0.6875, 0.3438, 0.6875, 0.3438, 0.625, 0.3438, 0.8125, 0.3438, 0.875, 0.3125, 0.875, 0.3125, 0.8125, 0.3438, 0.3125, 0.3438, 0.375, 0.3125, 0.375, 0.3125, 0.3125, 0.3438, 0.75, 0.3438, 0.8125, 0.3125, 0.8125, 0.3125, 0.75, 0.3438, 0.25, 0.3438, 0.3125, 0.3125, 0.3125, 0.3125, 0.25, 0.3438, 0.6875, 0.3438, 0.75, 0.3125, 0.75, 0.3125, 0.6875, 0.3438, 0.1875, 0.3438, 0.25, 0.3125, 0.25, 0.3125, 0.1875, 0.3438, 0.625, 0.3438, 0.6875, 0.3125, 0.6875, 0.3125, 0.625, 0.3438, 0.125, 0.3438, 0.1875, 0.3125, 0.1875, 0.3125, 0.125, 0.3438, 0.5625, 0.3438, 0.625, 0.3125, 0.625, 0.3125, 0.5625, 0.3438, 0.0625, 0.3438, 0.125, 0.3125, 0.125, 0.3125, 0.0625, 0.3438, 0.5, 0.3438, 0.5625, 0.3125, 0.5625, 0.3125, 0.5, 0.3438, 0.9375, 0.3281, 1.0, 0.3125, 0.9375, 0.3281, 5.96e-08, 0.3438, 0.0625, 0.3125, 0.0625, 0.3438, 0.4375, 0.3438, 0.5, 0.3125, 0.5, 0.3125, 0.4375, 0.3438, 0.875, 0.3438, 0.9375, 0.3125, 0.9375, 0.3125, 0.875, 0.3438, 0.375, 0.3438, 0.4375, 0.3125, 0.4375, 0.3125, 0.375, 0.3125, 0.5625, 0.3125, 0.625, 0.2812, 0.625, 0.2812, 0.5625, 0.3125, 0.0625, 0.3125, 0.125, 0.2812, 0.125, 0.2812, 0.0625, 0.3125, 0.5, 0.3125, 0.5625, 0.2812, 0.5625, 0.2812, 0.5, 0.3125, 0.9375, 0.2969, 1.0, 0.2812, 0.9375, 0.2969, 5.96e-08, 0.3125, 0.0625, 0.2812, 0.0625, 0.3125, 0.4375, 0.3125, 0.5, 0.2812, 0.5, 0.2812, 0.4375, 0.3125, 0.875, 0.3125, 0.9375, 0.2812, 0.9375, 0.2812, 0.875, 0.3125, 0.375, 0.3125, 0.4375, 0.2812, 0.4375, 0.2812, 0.375, 0.3125, 0.8125, 0.3125, 0.875, 0.2812, 0.875, 0.2812, 0.8125, 0.3125, 0.3125, 0.3125, 0.375, 0.2812, 0.375, 0.2812, 0.3125, 0.3125, 0.75, 0.3125, 0.8125, 0.2812, 0.8125, 0.2812, 0.75, 0.3125, 0.25, 0.3125, 0.3125, 0.2812, 0.3125, 0.2812, 0.25, 0.3125, 0.6875, 0.3125, 0.75, 0.2812, 0.75, 0.2812, 0.6875, 0.3125, 0.1875, 0.3125, 0.25, 0.2812, 0.25, 0.2812, 0.1875, 0.3125, 0.625, 0.3125, 0.6875, 0.2812, 0.6875, 0.2812, 0.625, 0.3125, 0.125, 0.3125, 0.1875, 0.2812, 0.1875, 0.2812, 0.125, 0.2812, 0.3125, 0.2812, 0.375, 0.25, 0.375, 0.25, 0.3125, 0.2812, 0.75, 0.2812, 0.8125, 0.25, 0.8125, 0.25, 0.75, 0.2812, 0.25, 0.2812, 0.3125, 0.25, 0.3125, 0.25, 0.25, 0.2812, 0.6875, 0.2812, 0.75, 0.25, 0.75, 0.25, 0.6875, 0.2812, 0.1875, 0.2812, 0.25, 0.25, 0.25, 0.25, 0.1875, 0.2812, 0.625, 0.2812, 0.6875, 0.25, 0.6875, 0.25, 0.625, 0.2812, 0.125, 0.2812, 0.1875, 0.25, 0.1875, 0.25, 0.125, 0.2812, 0.5625, 0.2812, 0.625, 0.25, 0.625, 0.25, 0.5625, 0.2812, 0.0625, 0.2812, 0.125, 0.25, 0.125, 0.25, 0.0625, 0.2812, 0.5, 0.2812, 0.5625, 0.25, 0.5625, 0.25, 0.5, 0.2812, 0.9375, 0.2656, 1.0, 0.25, 0.9375, 0.2656, 5.96e-08, 0.2812, 0.0625, 0.25, 0.0625, 0.2812, 0.4375, 0.2812, 0.5, 0.25, 0.5, 0.25, 0.4375, 0.2812, 0.875, 0.2812, 0.9375, 0.25, 0.9375, 0.25, 0.875, 0.2812, 0.375, 0.2812, 0.4375, 0.25, 0.4375, 0.25, 0.375, 0.2812, 0.8125, 0.2812, 0.875, 0.25, 0.875, 0.25, 0.8125, 0.25, 0.0625, 0.25, 0.125, 0.2187, 0.125, 0.2188, 0.0625, 0.25, 0.5, 0.25, 0.5625, 0.2188, 0.5625, 0.2187, 0.5, 0.25, 0.9375, 0.2344, 1.0, 0.2188, 0.9375, 0.2344, 5.96e-08, 0.25, 0.0625, 0.2188, 0.0625, 0.25, 0.4375, 0.25, 0.5, 0.2187, 0.5, 0.2188, 0.4375, 0.25, 0.875, 0.25, 0.9375, 0.2188, 0.9375, 0.2187, 0.875, 0.25, 0.375, 0.25, 0.4375, 0.2188, 0.4375, 0.2188, 0.375, 0.25, 0.8125, 0.25, 0.875, 0.2187, 0.875, 0.2188, 0.8125, 0.25, 0.3125, 0.25, 0.375, 0.2188, 0.375, 0.2188, 0.3125, 0.25, 0.75, 0.25, 0.8125, 0.2188, 0.8125, 0.2188, 0.75, 0.25, 0.25, 0.25, 0.3125, 0.2188, 0.3125, 0.2188, 0.25, 0.25, 0.6875, 0.25, 0.75, 0.2188, 0.75, 0.2188, 0.6875, 0.25, 0.1875, 0.25, 0.25, 0.2188, 0.25, 0.2188, 0.1875, 0.25, 0.625, 0.25, 0.6875, 0.2188, 0.6875, 0.2188, 0.625, 0.25, 0.125, 0.25, 0.1875, 0.2188, 0.1875, 0.2187, 0.125, 0.25, 0.5625, 0.25, 0.625, 0.2188, 0.625, 0.2188, 0.5625, 0.2188, 0.25, 0.2188, 0.3125, 0.1875, 0.3125, 0.1875, 0.25, 0.2188, 0.6875, 0.2188, 0.75, 0.1875, 0.75, 0.1875, 0.6875, 0.2188, 0.1875, 0.2188, 0.25, 0.1875, 0.25, 0.1875, 0.1875, 0.2188, 0.625, 0.2188, 0.6875, 0.1875, 0.6875, 0.1875, 0.625, 0.2187, 0.125, 0.2188, 0.1875, 0.1875, 0.1875, 0.1875, 0.125, 0.2188, 0.5625, 0.2188, 0.625, 0.1875, 0.625, 0.1875, 0.5625, 0.2188, 0.0625, 0.2187, 0.125, 0.1875, 0.125, 0.1875, 0.0625, 0.2187, 0.5, 0.2188, 0.5625, 0.1875, 0.5625, 0.1875, 0.5, 0.2188, 0.9375, 0.2031, 1.0, 0.1875, 0.9375, 0.2031, 5.96e-08, 0.2188, 0.0625, 0.1875, 0.0625, 0.2188, 0.4375, 0.2187, 0.5, 0.1875, 0.5, 0.1875, 0.4375, 0.2187, 0.875, 0.2188, 0.9375, 0.1875, 0.9375, 0.1875, 0.875, 0.2188, 0.375, 0.2188, 0.4375, 0.1875, 0.4375, 0.1875, 0.375, 0.2188, 0.8125, 0.2187, 0.875, 0.1875, 0.875, 0.1875, 0.8125, 0.2188, 0.3125, 0.2188, 0.375, 0.1875, 0.375, 0.1875, 0.3125, 0.2188, 0.75, 0.2188, 0.8125, 0.1875, 0.8125, 0.1875, 0.75, 0.1875, 0.9375, 0.1719, 1.0, 0.1562, 0.9375, 0.1719, 5.96e-08, 0.1875, 0.0625, 0.1562, 0.0625, 0.1875, 0.4375, 0.1875, 0.5, 0.1562, 0.5, 0.1562, 0.4375, 0.1875, 0.875, 0.1875, 0.9375, 0.1562, 0.9375, 0.1562, 0.875, 0.1875, 0.375, 0.1875, 0.4375, 0.1562, 0.4375, 0.1562, 0.375, 0.1875, 0.8125, 0.1875, 0.875, 0.1562, 0.875, 0.1562, 0.8125, 0.1875, 0.3125, 0.1875, 0.375, 0.1562, 0.375, 0.1562, 0.3125, 0.1875, 0.75, 0.1875, 0.8125, 0.1562, 0.8125, 0.1562, 0.75, 0.1875, 0.25, 0.1875, 0.3125, 0.1562, 0.3125, 0.1562, 0.25, 0.1875, 0.6875, 0.1875, 0.75, 0.1562, 0.75, 0.1562, 0.6875, 0.1875, 0.1875, 0.1875, 0.25, 0.1562, 0.25, 0.1562, 0.1875, 0.1875, 0.625, 0.1875, 0.6875, 0.1562, 0.6875, 0.1562, 0.625, 0.1875, 0.125, 0.1875, 0.1875, 0.1562, 0.1875, 0.1562, 0.125, 0.1875, 0.5625, 0.1875, 0.625, 0.1562, 0.625, 0.1562, 0.5625, 0.1875, 0.0625, 0.1875, 0.125, 0.1562, 0.125, 0.1562, 0.0625, 0.1875, 0.5, 0.1875, 0.5625, 0.1562, 0.5625, 0.1562, 0.5, 0.1562, 0.6875, 0.1562, 0.75, 0.125, 0.75, 0.125, 0.6875, 0.1562, 0.1875, 0.1562, 0.25, 0.125, 0.25, 0.125, 0.1875, 0.1562, 0.625, 0.1562, 0.6875, 0.125, 0.6875, 0.125, 0.625, 0.1562, 0.125, 0.1562, 0.1875, 0.125, 0.1875, 0.125, 0.125, 0.1562, 0.5625, 0.1562, 0.625, 0.125, 0.625, 0.125, 0.5625, 0.1562, 0.0625, 0.1562, 0.125, 0.125, 0.125, 0.125, 0.0625, 0.1562, 0.5, 0.1562, 0.5625, 0.125, 0.5625, 0.125, 0.5, 0.1562, 0.9375, 0.1406, 1.0, 0.125, 0.9375, 0.1406, 5.96e-08, 0.1562, 0.0625, 0.125, 0.0625, 0.1562, 0.4375, 0.1562, 0.5, 0.125, 0.5, 0.125, 0.4375, 0.1562, 0.875, 0.1562, 0.9375, 0.125, 0.9375, 0.125, 0.875, 0.1562, 0.375, 0.1562, 0.4375, 0.125, 0.4375, 0.125, 0.375, 0.1562, 0.8125, 0.1562, 0.875, 0.125, 0.875, 0.125, 0.8125, 0.1562, 0.3125, 0.1562, 0.375, 0.125, 0.375, 0.125, 0.3125, 0.1562, 0.75, 0.1562, 0.8125, 0.125, 0.8125, 0.125, 0.75, 0.1562, 0.25, 0.1562, 0.3125, 0.125, 0.3125, 0.125, 0.25, 0.125, 0.4375, 0.125, 0.5, 0.09375, 0.5, 0.09375, 0.4375, 0.125, 0.875, 0.125, 0.9375, 0.09375, 0.9375, 0.09375, 0.875, 0.125, 0.375, 0.125, 0.4375, 0.09375, 0.4375, 0.09375, 0.375, 0.125, 0.8125, 0.125, 0.875, 0.09375, 0.875, 0.09375, 0.8125, 0.125, 0.3125, 0.125, 0.375, 0.09375, 0.375, 0.09375, 0.3125, 0.125, 0.75, 0.125, 0.8125, 0.09375, 0.8125, 0.09375, 0.75, 0.125, 0.25, 0.125, 0.3125, 0.09375, 0.3125, 0.09375, 0.25, 0.125, 0.6875, 0.125, 0.75, 0.09375, 0.75, 0.09375, 0.6875, 0.125, 0.1875, 0.125, 0.25, 0.09375, 0.25, 0.09375, 0.1875, 0.125, 0.625, 0.125, 0.6875, 0.09375, 0.6875, 0.09375, 0.625, 0.125, 0.125, 0.125, 0.1875, 0.09375, 0.1875, 0.09375, 0.125, 0.125, 0.5625, 0.125, 0.625, 0.09375, 0.625, 0.09375, 0.5625, 0.125, 0.0625, 0.125, 0.125, 0.09375, 0.125, 0.09375, 0.0625, 0.125, 0.5, 0.125, 0.5625, 0.09375, 0.5625, 0.09375, 0.5, 0.125, 0.9375, 0.1094, 1.0, 0.09375, 0.9375, 0.1094, 5.96e-08, 0.125, 0.0625, 0.09375, 0.0625, 0.09375, 0.1875, 0.09375, 0.25, 0.0625, 0.25, 0.0625, 0.1875, 0.09375, 0.625, 0.09375, 0.6875, 0.0625, 0.6875, 0.0625, 0.625, 0.09375, 0.125, 0.09375, 0.1875, 0.0625, 0.1875, 0.0625, 0.125, 0.09375, 0.5625, 0.09375, 0.625, 0.0625, 0.625, 0.0625, 0.5625, 0.09375, 0.0625, 0.09375, 0.125, 0.0625, 0.125, 0.0625, 0.0625, 0.09375, 0.5, 0.09375, 0.5625, 0.0625, 0.5625, 0.0625, 0.5, 0.09375, 0.9375, 0.07812, 1.0, 0.0625, 0.9375, 0.07812, 5.96e-08, 0.09375, 0.0625, 0.0625, 0.0625, 0.09375, 0.4375, 0.09375, 0.5, 0.0625, 0.5, 0.0625, 0.4375, 0.09375, 0.875, 0.09375, 0.9375, 0.0625, 0.9375, 0.0625, 0.875, 0.09375, 0.375, 0.09375, 0.4375, 0.0625, 0.4375, 0.0625, 0.375, 0.09375, 0.8125, 0.09375, 0.875, 0.0625, 0.875, 0.0625, 0.8125, 0.09375, 0.3125, 0.09375, 0.375, 0.0625, 0.375, 0.0625, 0.3125, 0.09375, 0.75, 0.09375, 0.8125, 0.0625, 0.8125, 0.0625, 0.75, 0.09375, 0.25, 0.09375, 0.3125, 0.0625, 0.3125, 0.0625, 0.25, 0.09375, 0.6875, 0.09375, 0.75, 0.0625, 0.75, 0.0625, 0.6875, 0.0625, 0.875, 0.0625, 0.9375, 0.03125, 0.9375, 0.03125, 0.875, 0.0625, 0.375, 0.0625, 0.4375, 0.03125, 0.4375, 0.03125, 0.375, 0.0625, 0.8125, 0.0625, 0.875, 0.03125, 0.875, 0.03125, 0.8125, 0.0625, 0.3125, 0.0625, 0.375, 0.03125, 0.375, 0.03125, 0.3125, 0.0625, 0.75, 0.0625, 0.8125, 0.03125, 0.8125, 0.03125, 0.75, 0.0625, 0.25, 0.0625, 0.3125, 0.03125, 0.3125, 0.03125, 0.25, 0.0625, 0.6875, 0.0625, 0.75, 0.03125, 0.75, 0.03125, 0.6875, 0.0625, 0.1875, 0.0625, 0.25, 0.03125, 0.25, 0.03125, 0.1875, 0.0625, 0.625, 0.0625, 0.6875, 0.03125, 0.6875, 0.03125, 0.625, 0.0625, 0.125, 0.0625, 0.1875, 0.03125, 0.1875, 0.03125, 0.125, 0.0625, 0.5625, 0.0625, 0.625, 0.03125, 0.625, 0.03125, 0.5625, 0.0625, 0.0625, 0.0625, 0.125, 0.03125, 0.125, 0.03125, 0.0625, 0.0625, 0.5, 0.0625, 0.5625, 0.03125, 0.5625, 0.03125, 0.5, 0.0625, 0.9375, 0.04687, 1.0, 0.03125, 0.9375, 0.04687, 5.96e-08, 0.0625, 0.0625, 0.03125, 0.0625, 0.0625, 0.4375, 0.0625, 0.5, 0.03125, 0.5, 0.03125, 0.4375, 0.03125, 0.625, 0.03125, 0.6875, 0.0, 0.6875, 0.0, 0.625, 0.03125, 0.125, 0.03125, 0.1875, 0.0, 0.1875, 0.0, 0.125, 0.03125, 0.5625, 0.03125, 0.625, 0.0, 0.625, 0.0, 0.5625, 0.03125, 0.0625, 0.03125, 0.125, 0.0, 0.125, 0.0, 0.0625, 0.03125, 0.5, 0.03125, 0.5625, 0.0, 0.5625, 0.0, 0.5, 0.03125, 0.9375, 0.01562, 1.0, 0.0, 0.9375, 0.01562, 5.96e-08, 0.03125, 0.0625, 0.0, 0.0625, 0.03125, 0.4375, 0.03125, 0.5, 0.0, 0.5, 0.0, 0.4375, 0.03125, 0.875, 0.03125, 0.9375, 0.0, 0.9375, 0.0, 0.875, 0.03125, 0.375, 0.03125, 0.4375, 0.0, 0.4375, 0.0, 0.375, 0.03125, 0.8125, 0.03125, 0.875, 0.0, 0.875, 0.0, 0.8125, 0.03125, 0.3125, 0.03125, 0.375, 0.0, 0.375, 0.0, 0.3125, 0.03125, 0.75, 0.03125, 0.8125, 0.0, 0.8125, 0.0, 0.75, 0.03125, 0.25, 0.03125, 0.3125, 0.0, 0.3125, 0.0, 0.25, 0.03125, 0.6875, 0.03125, 0.75, 0.0, 0.75, 0.0, 0.6875, 0.03125, 0.1875, 0.03125, 0.25, 0.0, 0.25, 0.0, 0.1875, 1.0, 0.375, 1.0, 0.4375, 0.9687, 0.4375, 0.9687, 0.375, 1.0, 0.8125, 1.0, 0.875, 0.9687, 0.875, 0.9687, 0.8125, 1.0, 0.3125, 1.0, 0.375, 0.9687, 0.375, 0.9687, 0.3125, 1.0, 0.75, 1.0, 0.8125, 0.9687, 0.8125, 0.9687, 0.75, 1.0, 0.25, 1.0, 0.3125, 0.9687, 0.3125, 0.9687, 0.25, 1.0, 0.6875, 1.0, 0.75, 0.9687, 0.75, 0.9687, 0.6875, 1.0, 0.1875, 1.0, 0.25, 0.9687, 0.25, 0.9687, 0.1875, 1.0, 0.625, 1.0, 0.6875, 0.9687, 0.6875, 0.9687, 0.625, 1.0, 0.125, 1.0, 0.1875, 0.9687, 0.1875, 0.9687, 0.125, 1.0, 0.5625, 1.0, 0.625, 0.9687, 0.625, 0.9687, 0.5625, 1.0, 0.0625, 1.0, 0.125, 0.9687, 0.125, 0.9687, 0.0625, 1.0, 0.5, 1.0, 0.5625, 0.9687, 0.5625, 0.9687, 0.5, 1.0, 0.9375, 0.9844, 1.0, 0.9687, 0.9375, 0.9844, 5.96e-08, 1.0, 0.0625, 0.9687, 0.0625, 1.0, 0.4375, 1.0, 0.5, 0.9687, 0.5, 0.9687, 0.4375, 1.0, 0.875, 1.0, 0.9375, 0.9687, 0.9375, 0.9687, 0.875, 0.9687, 0.125, 0.9687, 0.1875, 0.9375, 0.1875, 0.9375, 0.125, 0.9687, 0.5625, 0.9687, 0.625, 0.9375, 0.625, 0.9375, 0.5625, 0.9687, 0.0625, 0.9687, 0.125, 0.9375, 0.125, 0.9375, 0.0625, 0.9687, 0.5, 0.9687, 0.5625, 0.9375, 0.5625, 0.9375, 0.5, 0.9687, 0.9375, 0.9531, 1.0, 0.9375, 0.9375, 0.9531, 5.96e-08, 0.9687, 0.0625, 0.9375, 0.0625, 0.9687, 0.4375, 0.9687, 0.5, 0.9375, 0.5, 0.9375, 0.4375, 0.9687, 0.875, 0.9687, 0.9375, 0.9375, 0.9375, 0.9375, 0.875, 0.9687, 0.375, 0.9687, 0.4375, 0.9375, 0.4375, 0.9375, 0.375, 0.9687, 0.8125, 0.9687, 0.875, 0.9375, 0.875, 0.9375, 0.8125, 0.9687, 0.3125, 0.9687, 0.375, 0.9375, 0.375, 0.9375, 0.3125, 0.9687, 0.75, 0.9687, 0.8125, 0.9375, 0.8125, 0.9375, 0.75, 0.9687, 0.25, 0.9687, 0.3125, 0.9375, 0.3125, 0.9375, 0.25, 0.9687, 0.6875, 0.9687, 0.75, 0.9375, 0.75, 0.9375, 0.6875, 0.9687, 0.1875, 0.9687, 0.25, 0.9375, 0.25, 0.9375, 0.1875, 0.9687, 0.625, 0.9687, 0.6875, 0.9375, 0.6875, 0.9375, 0.625, 0.9375, 0.3125, 0.9375, 0.375, 0.9062, 0.375, 0.9062, 0.3125, 0.9375, 0.75, 0.9375, 0.8125, 0.9062, 0.8125, 0.9062, 0.75, 0.9375, 0.25, 0.9375, 0.3125, 0.9062, 0.3125, 0.9062, 0.25, 0.9375, 0.6875, 0.9375, 0.75, 0.9062, 0.75, 0.9062, 0.6875, 0.9375, 0.1875, 0.9375, 0.25, 0.9062, 0.25, 0.9062, 0.1875, 0.9375, 0.625, 0.9375, 0.6875, 0.9062, 0.6875, 0.9062, 0.625, 0.9375, 0.125, 0.9375, 0.1875, 0.9062, 0.1875, 0.9062, 0.125, 0.9375, 0.5625, 0.9375, 0.625, 0.9062, 0.625, 0.9062, 0.5625, 0.9375, 0.0625, 0.9375, 0.125, 0.9062, 0.125, 0.9062, 0.0625, 0.9375, 0.5, 0.9375, 0.5625, 0.9062, 0.5625, 0.9062, 0.5, 0.9375, 0.9375, 0.9219, 1.0, 0.9062, 0.9375, 0.9219, 5.96e-08, 0.9375, 0.0625, 0.9062, 0.0625, 0.9375, 0.4375, 0.9375, 0.5, 0.9062, 0.5, 0.9062, 0.4375, 0.9375, 0.875, 0.9375, 0.9375, 0.9062, 0.9375, 0.9062, 0.875, 0.9375, 0.375, 0.9375, 0.4375, 0.9062, 0.4375, 0.9062, 0.375, 0.9375, 0.8125, 0.9375, 0.875, 0.9062, 0.875, 0.9062, 0.8125, 0.9062, 0.0625, 0.9062, 0.125, 0.875, 0.125, 0.875, 0.0625, 0.9062, 0.5, 0.9062, 0.5625, 0.875, 0.5625, 0.875, 0.5, 0.9062, 0.9375, 0.8906, 1.0, 0.875, 0.9375, 0.8906, 5.96e-08, 0.9062, 0.0625, 0.875, 0.0625, 0.9062, 0.4375, 0.9062, 0.5, 0.875, 0.5, 0.875, 0.4375, 0.9062, 0.875, 0.9062, 0.9375, 0.875, 0.9375, 0.875, 0.875, 0.9062, 0.375, 0.9062, 0.4375, 0.875, 0.4375, 0.875, 0.375, 0.9062, 0.8125, 0.9062, 0.875, 0.875, 0.875, 0.875, 0.8125, 0.9062, 0.3125, 0.9062, 0.375, 0.875, 0.375, 0.875, 0.3125, 0.9062, 0.75, 0.9062, 0.8125, 0.875, 0.8125, 0.875, 0.75, 0.9062, 0.25, 0.9062, 0.3125, 0.875, 0.3125, 0.875, 0.25, 0.9062, 0.6875, 0.9062, 0.75, 0.875, 0.75, 0.875, 0.6875, 0.9062, 0.1875, 0.9062, 0.25, 0.875, 0.25, 0.875, 0.1875, 0.9062, 0.625, 0.9062, 0.6875, 0.875, 0.6875, 0.875, 0.625, 0.9062, 0.125, 0.9062, 0.1875, 0.875, 0.1875, 0.875, 0.125, 0.9062, 0.5625, 0.9062, 0.625, 0.875, 0.625, 0.875, 0.5625, 0.875, 0.75, 0.875, 0.8125, 0.8437, 0.8125, 0.8438, 0.75, 0.875, 0.25, 0.875, 0.3125, 0.8437, 0.3125, 0.8438, 0.25, 0.875, 0.6875, 0.875, 0.75, 0.8438, 0.75, 0.8437, 0.6875, 0.875, 0.1875, 0.875, 0.25, 0.8438, 0.25, 0.8437, 0.1875, 0.875, 0.625, 0.875, 0.6875, 0.8437, 0.6875, 0.8437, 0.625, 0.875, 0.125, 0.875, 0.1875, 0.8437, 0.1875, 0.8438, 0.125, 0.875, 0.5625, 0.875, 0.625, 0.8437, 0.625, 0.8438, 0.5625, 0.875, 0.0625, 0.875, 0.125, 0.8438, 0.125, 0.8438, 0.0625, 0.875, 0.5, 0.875, 0.5625, 0.8438, 0.5625, 0.8437, 0.5, 0.875, 0.9375, 0.8594, 1.0, 0.8438, 0.9375, 0.8594, 5.96e-08, 0.875, 0.0625, 0.8438, 0.0625, 0.875, 0.4375, 0.875, 0.5, 0.8437, 0.5, 0.8438, 0.4375, 0.875, 0.875, 0.875, 0.9375, 0.8438, 0.9375, 0.8438, 0.875, 0.875, 0.375, 0.875, 0.4375, 0.8438, 0.4375, 0.8437, 0.375, 0.875, 0.8125, 0.875, 0.875, 0.8438, 0.875, 0.8437, 0.8125, 0.875, 0.3125, 0.875, 0.375, 0.8437, 0.375, 0.8437, 0.3125, 0.8437, 0.5, 0.8438, 0.5625, 0.8125, 0.5625, 0.8125, 0.5, 0.8438, 0.9375, 0.8281, 1.0, 0.8125, 0.9375, 0.8281, 5.96e-08, 0.8438, 0.0625, 0.8125, 0.0625, 0.8438, 0.4375, 0.8437, 0.5, 0.8125, 0.5, 0.8125, 0.4375, 0.8438, 0.875, 0.8438, 0.9375, 0.8125, 0.9375, 0.8125, 0.875, 0.8437, 0.375, 0.8438, 0.4375, 0.8125, 0.4375, 0.8125, 0.375, 0.8437, 0.8125, 0.8438, 0.875, 0.8125, 0.875, 0.8125, 0.8125, 0.8437, 0.3125, 0.8437, 0.375, 0.8125, 0.375, 0.8125, 0.3125, 0.8438, 0.75, 0.8437, 0.8125, 0.8125, 0.8125, 0.8125, 0.75, 0.8438, 0.25, 0.8437, 0.3125, 0.8125, 0.3125, 0.8125, 0.25, 0.8437, 0.6875, 0.8438, 0.75, 0.8125, 0.75, 0.8125, 0.6875, 0.8437, 0.1875, 0.8438, 0.25, 0.8125, 0.25, 0.8125, 0.1875, 0.8437, 0.625, 0.8437, 0.6875, 0.8125, 0.6875, 0.8125, 0.625, 0.8438, 0.125, 0.8437, 0.1875, 0.8125, 0.1875, 0.8125, 0.125, 0.8438, 0.5625, 0.8437, 0.625, 0.8125, 0.625, 0.8125, 0.5625, 0.8438, 0.0625, 0.8438, 0.125, 0.8125, 0.125, 0.8125, 0.0625, 0.8125, 0.25, 0.8125, 0.3125, 0.7812, 0.3125, 0.7812, 0.25, 0.8125, 0.6875, 0.8125, 0.75, 0.7812, 0.75, 0.7812, 0.6875, 0.8125, 0.1875, 0.8125, 0.25, 0.7812, 0.25, 0.7812, 0.1875, 0.8125, 0.625, 0.8125, 0.6875, 0.7812, 0.6875, 0.7812, 0.625, 0.8125, 0.125, 0.8125, 0.1875, 0.7812, 0.1875, 0.7812, 0.125, 0.8125, 0.5625, 0.8125, 0.625, 0.7812, 0.625, 0.7812, 0.5625, 0.8125, 0.0625, 0.8125, 0.125, 0.7812, 0.125, 0.7812, 0.0625, 0.8125, 0.5, 0.8125, 0.5625, 0.7812, 0.5625, 0.7812, 0.5, 0.8125, 0.9375, 0.7969, 1.0, 0.7812, 0.9375, 0.7969, 5.96e-08, 0.8125, 0.0625, 0.7812, 0.0625, 0.8125, 0.4375, 0.8125, 0.5, 0.7812, 0.5, 0.7812, 0.4375, 0.8125, 0.875, 0.8125, 0.9375, 0.7812, 0.9375, 0.7812, 0.875, 0.8125, 0.375, 0.8125, 0.4375, 0.7812, 0.4375, 0.7812, 0.375, 0.8125, 0.8125, 0.8125, 0.875, 0.7812, 0.875, 0.7812, 0.8125, 0.8125, 0.3125, 0.8125, 0.375, 0.7812, 0.375, 0.7812, 0.3125, 0.8125, 0.75, 0.8125, 0.8125, 0.7812, 0.8125, 0.7812, 0.75, 0.7812, 0.9375, 0.7656, 1.0, 0.75, 0.9375, 0.7656, 5.96e-08, 0.7812, 0.0625, 0.75, 0.0625, 0.7812, 0.4375, 0.7812, 0.5, 0.75, 0.5, 0.75, 0.4375, 0.7812, 0.875, 0.7812, 0.9375, 0.75, 0.9375, 0.75, 0.875, 0.7812, 0.375, 0.7812, 0.4375, 0.75, 0.4375, 0.75, 0.375, 0.7812, 0.8125, 0.7812, 0.875, 0.75, 0.875, 0.75, 0.8125, 0.7812, 0.3125, 0.7812, 0.375, 0.75, 0.375, 0.75, 0.3125, 0.7812, 0.75, 0.7812, 0.8125, 0.75, 0.8125, 0.75, 0.75, 0.7812, 0.25, 0.7812, 0.3125, 0.75, 0.3125, 0.75, 0.25, 0.7812, 0.6875, 0.7812, 0.75, 0.75, 0.75, 0.75, 0.6875, 0.7812, 0.1875, 0.7812, 0.25, 0.75, 0.25, 0.75, 0.1875, 0.7812, 0.625, 0.7812, 0.6875, 0.75, 0.6875, 0.75, 0.625, 0.7812, 0.125, 0.7812, 0.1875, 0.75, 0.1875, 0.75, 0.125, 0.7812, 0.5625, 0.7812, 0.625, 0.75, 0.625, 0.75, 0.5625, 0.7812, 0.0625, 0.7812, 0.125, 0.75, 0.125, 0.75, 0.0625, 0.7812, 0.5, 0.7812, 0.5625, 0.75, 0.5625, 0.75, 0.5])
me_sphere.materials.append(mat_darkhair)
me_sphere.update()
me_mesh = bpy.data.meshes.new('Mesh')
me_mesh.from_pydata([(0.325, 0.025, 1.496), (0.325, 0.04586, 1.475), (0.3393, 0.025, 1.475), (0.325, 0.04586, 1.425), (0.3393, 0.025, 1.425), (0.3393, -0.025, 1.425), (0.3393, -0.025, 1.475), (0.325, -0.025, 1.404), (0.325, 0.025, 1.404), (0.275, -0.025, 1.386), (0.275, 0.025, 1.386), (0.225, -0.025, 1.416), (0.225, 0.025, 1.416), (0.275, 0.06424, 1.425), (0.225, 0.03371, 1.425), (0.225, -0.03371, 1.425), (0.275, -0.06424, 1.425), (0.225, -0.03309, 1.475), (0.275, -0.06424, 1.475), (0.225, -0.025, 1.483), (0.275, -0.025, 1.514), (0.325, -0.04586, 1.475), (0.325, -0.04586, 1.425), (0.2197, -0.025, 1.425), (0.2204, -0.025, 1.475), (0.2197, 0.025, 1.425), (0.2204, 0.025, 1.475), (0.225, 0.025, 1.483), (0.225, 0.03309, 1.475), (0.325, -0.025, 1.496), (0.275, 0.06424, 1.475), (0.275, 0.025, 1.514), (0.075, 0.075, 1.497), (0.075, 0.09699, 1.475), (0.09699, 0.075, 1.475), (0.075, 0.1201, 1.425), (0.1201, 0.075, 1.425), (0.075, 0.1201, 1.375), (0.1201, 0.075, 1.375), (0.125, 0.06627, 1.375), (0.125, 0.06627, 1.425), (0.1394, 0.025, 1.375), (0.1394, 0.025, 1.425), (0.125, 0.025, 1.334), (0.125, -0.025, 1.334), (0.1394, -0.025, 1.375), (0.125, -0.06627, 1.375), (0.125, -0.06627, 1.425), (0.1394, -0.025, 1.425), (0.125, -0.025, 1.466), (0.125, 0.025, 1.466), (0.1201, -0.025, 1.475), (0.1201, 0.025, 1.475), (0.075, -0.025, 1.52), (0.075, 0.025, 1.52), (0.06627, -0.025, 1.525), (0.06632, 0.025, 1.525), (0.025, -0.025, 1.54), (0.025, -0.01311, 1.575), (0.05695, 0.025, 1.575), (0.025, -0.025, 1.597), (0.05147, -0.025, 1.625), (0.07411, 0.025, 1.625), (0.075, -0.025, 1.666), (0.075, 0.025, 1.629), (0.07881, -0.025, 1.675), (0.08169, 0.025, 1.675), (0.025, -0.04457, 1.625), (-0.025, -0.025, 1.597), (-0.025, -0.04457, 1.625), (-0.025, -0.075, 1.666), (0.025, -0.075, 1.666), (-0.025, -0.07881, 1.675), (0.025, -0.07881, 1.675), (-0.025, -0.07881, 1.725), (0.025, -0.07881, 1.725), (-0.025, -0.075, 1.734), (0.025, -0.075, 1.734), (-0.025, -0.03413, 1.775), (0.025, -0.03413, 1.775), (-0.025, -0.025, 1.779), (0.025, -0.025, 1.779), (-0.025, 0.025, 1.779), (0.025, 0.025, 1.779), (-0.025, 0.03413, 1.775), (0.025, 0.03413, 1.775), (0.03413, 0.025, 1.775), (0.03413, -0.025, 1.775), (-0.03413, -0.025, 1.775), (-0.03413, 0.025, 1.775), (-0.075, -0.025, 1.734), (-0.075, 0.025, 1.734), (-0.075, 0.03413, 1.725), (-0.0345, 0.075, 1.725), (-0.025, 0.075, 1.734), (-0.075, 0.04812, 1.675), (-0.06011, 0.075, 1.675), (-0.07881, 0.025, 1.725), (-0.08169, 0.025, 1.675), (-0.075, 0.025, 1.629), (-0.075, -0.025, 1.666), (-0.07881, -0.025, 1.675), (-0.075, -0.03413, 1.675), (-0.07881, -0.025, 1.725), (-0.075, -0.03413, 1.725), (-0.03413, -0.075, 1.725), (-0.03413, -0.075, 1.675), (0.03413, -0.075, 1.725), (0.03413, -0.075, 1.675), (0.075, -0.03413, 1.675), (0.075, -0.03413, 1.725), (0.07881, -0.025, 1.725), (-0.05147, -0.025, 1.625), (-0.025, -0.01311, 1.575), (-0.05695, 0.025, 1.575), (-0.07411, 0.025, 1.625), (-0.05221, 0.075, 1.575), (-0.06677, 0.075, 1.625), (-0.025, 0.075, 1.538), (-0.06632, 0.025, 1.525), (-0.025, 0.07448, 1.525), (0.025, 0.07448, 1.525), (0.025, 0.075, 1.538), (-0.025, 0.075, 1.524), (0.025, 0.075, 1.524), (-0.025, 0.1201, 1.475), (0.025, 0.1201, 1.475), (-0.025, 0.125, 1.466), (0.025, 0.125, 1.466), (-0.025, 0.1394, 1.425), (0.025, 0.1394, 1.425), (-0.025, 0.1394, 1.375), (0.025, 0.1394, 1.375), (-0.025, 0.125, 1.334), (0.025, 0.125, 1.334), (-0.025, 0.1201, 1.325), (0.025, 0.1201, 1.325), (-0.025, 0.075, 1.28), (0.025, 0.075, 1.28), (-0.025, 0.06673, 1.275), (0.025, 0.06673, 1.275), (-0.025, 0.02991, 1.225), (0.025, 0.02991, 1.225), (-0.025, 0.075, 1.184), (0.025, 0.075, 1.184), (-0.025, 0.08357, 1.175), (0.025, 0.08357, 1.175), (-0.025, 0.1095, 1.125), (0.025, 0.1095, 1.125), (-0.025, 0.1097, 1.075), (0.025, 0.1097, 1.075), (-0.025, 0.1007, 1.025), (0.025, 0.1007, 1.025), (-0.025, 0.1049, 0.975), (0.025, 0.1049, 0.975), (-0.025, 0.1215, 0.925), (0.025, 0.1215, 0.925), (-0.025, 0.1215, 0.875), (0.025, 0.1215, 0.875), (-0.025, 0.09875, 0.825), (0.025, 0.09875, 0.825), (-0.025, 0.075, 0.8013), (0.025, 0.075, 0.8013), (-0.025, 0.025, 0.7771), (0.025, 0.025, 0.7771), (-0.025, -0.025, 0.7771), (0.025, -0.025, 0.7771), (-0.025, -0.075, 0.8013), (0.025, -0.075, 0.8013), (-0.025, -0.09875, 0.825), (0.025, -0.09875, 0.825), (-0.0688, -0.075, 0.825), (-0.075, -0.075, 0.8312), (-0.075, -0.09875, 0.875), (-0.025, -0.1215, 0.875), (-0.075, -0.09875, 0.925), (-0.025, -0.1215, 0.925), (-0.075, -0.07728, 0.975), (-0.025, -0.1049, 0.975), (-0.075, -0.075, 0.9822), (-0.0716, -0.075, 1.025), (-0.025, -0.1007, 1.025), (-0.075, -0.075, 1.042), (-0.075, -0.08373, 1.075), (-0.025, -0.1097, 1.075), (-0.075, -0.0835, 1.125), (-0.025, -0.1095, 1.125), (-0.075, -0.075, 1.144), (-0.04421, -0.075, 1.175), (-0.025, -0.08357, 1.175), (-0.025, -0.075, 1.184), (0.025, -0.075, 1.184), (0.025, -0.08357, 1.175), (-0.025, -0.02991, 1.225), (0.025, -0.02991, 1.225), (-0.025, -0.06673, 1.275), (0.025, -0.06673, 1.275), (-0.025, -0.075, 1.28), (0.025, -0.075, 1.28), (-0.025, -0.1201, 1.325), (0.025, -0.1201, 1.325), (-0.025, -0.125, 1.334), (0.025, -0.125, 1.334), (-0.025, -0.1394, 1.375), (0.025, -0.1394, 1.375), (-0.025, -0.1394, 1.425), (0.025, -0.1394, 1.425), (-0.025, -0.125, 1.466), (0.025, -0.125, 1.466), (-0.025, -0.1201, 1.475), (0.025, -0.1201, 1.475), (-0.025, -0.075, 1.52), (0.025, -0.075, 1.52), (-0.025, -0.06627, 1.525), (0.025, -0.06627, 1.525), (-0.025, -0.025, 1.54), (-0.06627, -0.025, 1.525), (0.075, -0.075, 1.497), (0.075, -0.09699, 1.475), (0.09699, -0.075, 1.475), (0.075, -0.1201, 1.425), (0.1201, -0.075, 1.425), (0.075, -0.1201, 1.375), (0.1201, -0.075, 1.375), (0.075, -0.09699, 1.325), (0.09699, -0.075, 1.325), (0.075, -0.075, 1.303), (0.1201, -0.025, 1.325), (0.075, -0.025, 1.28), (0.1201, 0.025, 1.325), (0.075, 0.025, 1.28), (0.09699, 0.075, 1.325), (0.075, 0.075, 1.303), (0.075, 0.09699, 1.325), (0.06673, 0.025, 1.275), (0.06673, -0.025, 1.275), (0.02991, -0.025, 1.225), (0.02991, 0.025, 1.225), (0.075, -0.025, 1.184), (0.075, 0.025, 1.184), (0.08357, 0.025, 1.175), (0.08357, -0.025, 1.175), (0.1095, -0.025, 1.125), (0.1095, 0.025, 1.125), (0.1097, -0.025, 1.075), (0.1097, 0.025, 1.075), (0.1007, -0.025, 1.025), (0.1007, 0.025, 1.025), (0.1049, -0.025, 0.975), (0.1049, 0.025, 0.975), (0.1215, -0.025, 0.925), (0.1215, 0.025, 0.925), (0.1215, -0.025, 0.875), (0.1215, 0.025, 0.875), (0.09935, -0.025, 0.825), (0.09935, 0.025, 0.825), (0.125, -0.025, 0.7819), (0.125, 0.025, 0.7819), (0.075, 0.03874, 0.775), (0.125, 0.03675, 0.775), (0.075, 0.0688, 0.825), (0.075, -0.03874, 0.775), (0.075, -0.0688, 0.825), (0.125, -0.03675, 0.775), (0.075, -0.06246, 0.725), (0.125, -0.075, 0.7284), (0.1061, -0.075, 0.725), (0.075, -0.06188, 0.675), (0.1061, -0.075, 0.675), (0.075, -0.025, 0.6381), (0.125, -0.075, 0.6716), (0.125, -0.02841, 0.625), (0.1061, -0.025, 0.625), (0.125, -0.025, 0.6236), (0.125, 0.025, 0.6236), (0.1061, 0.025, 0.625), (0.125, 0.02841, 0.625), (0.075, 0.025, 0.6381), (0.125, 0.075, 0.6716), (0.1061, 0.075, 0.675), (0.075, 0.06188, 0.675), (0.125, 0.07645, 0.675), (0.125, 0.07645, 0.725), (0.1061, 0.075, 0.725), (0.125, 0.075, 0.7284), (0.1341, 0.075, 0.675), (0.1341, 0.075, 0.725), (0.1341, 0.025, 0.625), (0.175, 0.025, 0.6468), (0.175, 0.05317, 0.675), (0.175, -0.025, 0.6468), (0.1341, -0.025, 0.625), (0.1925, -0.025, 0.675), (0.1925, 0.025, 0.675), (0.1925, -0.025, 0.725), (0.1925, 0.025, 0.725), (0.175, -0.025, 0.7532), (0.175, 0.025, 0.7532), (0.175, 0.05317, 0.725), (0.175, -0.05317, 0.675), (0.175, -0.05317, 0.725), (0.1341, -0.075, 0.675), (0.1341, -0.075, 0.725), (0.125, -0.07645, 0.675), (0.125, -0.07645, 0.725), (0.04757, 0.025, 0.675), (0.04757, -0.025, 0.675), (0.04433, 0.025, 0.725), (0.04433, -0.025, 0.725), (0.04241, 0.025, 0.775), (0.04241, -0.025, 0.775), (0.075, 0.06246, 0.725), (0.1412, -0.025, 0.775), (0.1412, 0.025, 0.775), (0.09875, 0.075, 0.925), (0.09875, 0.075, 0.875), (0.075, 0.09875, 0.875), (0.075, 0.09875, 0.925), (0.09875, -0.075, 0.875), (0.09875, -0.075, 0.925), (0.075, -0.09875, 0.875), (0.075, -0.09875, 0.925), (0.075, -0.07728, 0.975), (0.07728, -0.075, 0.975), (0.075, -0.075, 0.9822), (0.075, -0.075, 0.8312), (0.025, -0.1215, 0.875), (0.0688, -0.075, 0.825), (0.025, -0.1215, 0.925), (0.0835, 0.075, 1.125), (0.08373, 0.075, 1.075), (0.075, 0.08373, 1.075), (0.075, 0.0835, 1.125), (0.08373, -0.075, 1.075), (0.0835, -0.075, 1.125), (0.075, -0.08373, 1.075), (0.075, -0.0835, 1.125), (0.075, -0.075, 1.144), (0.075, -0.075, 1.042), (0.025, -0.1097, 1.075), (0.025, -0.1095, 1.125), (0.06627, -0.125, 1.375), (0.06627, -0.125, 1.425), (-0.075, -0.075, 1.497), (-0.075, -0.09699, 1.475), (-0.09699, -0.075, 1.475), (-0.1201, -0.025, 1.475), (-0.075, -0.025, 1.52), (-0.125, -0.025, 1.466), (-0.1201, -0.075, 1.425), (-0.125, -0.06627, 1.425), (-0.125, -0.06627, 1.375), (-0.1201, -0.075, 1.375), (-0.125, -0.025, 1.334), (-0.09699, -0.075, 1.325), (-0.1201, -0.025, 1.325), (-0.075, -0.075, 1.303), (-0.075, -0.025, 1.28), (-0.075, 0.025, 1.28), (-0.1201, 0.025, 1.325), (-0.06673, -0.025, 1.275), (-0.06673, 0.025, 1.275), (-0.02991, -0.025, 1.225), (-0.02991, 0.025, 1.225), (-0.075, -0.025, 1.184), (-0.075, 0.025, 1.184), (-0.08357, -0.025, 1.175), (-0.08357, 0.025, 1.175), (-0.1095, -0.025, 1.125), (-0.1095, 0.025, 1.125), (-0.1097, -0.025, 1.075), (-0.1097, 0.025, 1.075), (-0.1007, -0.025, 1.025), (-0.1007, 0.025, 1.025), (-0.1049, -0.025, 0.975), (-0.1049, 0.025, 0.975), (-0.1215, -0.025, 0.925), (-0.1215, 0.025, 0.925), (-0.1215, -0.025, 0.875), (-0.1215, 0.025, 0.875), (-0.09935, -0.025, 0.825), (-0.09935, 0.025, 0.825), (-0.125, -0.025, 0.7819), (-0.125, 0.025, 0.7819), (-0.1412, -0.025, 0.775), (-0.1412, 0.025, 0.775), (-0.125, 0.03675, 0.775), (-0.125, -0.03675, 0.775), (-0.175, -0.025, 0.7532), (-0.125, -0.075, 0.7284), (-0.1341, -0.075, 0.725), (-0.175, -0.05317, 0.725), (-0.175, -0.05317, 0.675), (-0.1341, -0.075, 0.675), (-0.175, -0.025, 0.6468), (-0.125, -0.075, 0.6716), (-0.125, -0.02841, 0.625), (-0.1341, -0.025, 0.625), (-0.125, -0.025, 0.6236), (-0.125, 0.025, 0.6236), (-0.1341, 0.025, 0.625), (-0.125, 0.02841, 0.625), (-0.175, 0.025, 0.6468), (-0.125, 0.075, 0.6716), (-0.1341, 0.075, 0.675), (-0.175, 0.05317, 0.675), (-0.125, 0.07645, 0.675), (-0.125, 0.07645, 0.725), (-0.1341, 0.075, 0.725), (-0.125, 0.075, 0.7284), (-0.1061, 0.075, 0.675), (-0.1061, 0.075, 0.725), (-0.1061, 0.025, 0.625), (-0.075, 0.025, 0.6381), (-0.075, 0.06188, 0.675), (-0.075, -0.025, 0.6381), (-0.1061, -0.025, 0.625), (-0.04757, -0.025, 0.675), (-0.04757, 0.025, 0.675), (-0.04433, -0.025, 0.725), (-0.04433, 0.025, 0.725), (-0.04241, -0.025, 0.775), (-0.04241, 0.025, 0.775), (-0.075, 0.06246, 0.725), (-0.075, -0.06188, 0.675), (-0.075, -0.06246, 0.725), (-0.1061, -0.075, 0.675), (-0.1061, -0.075, 0.725), (-0.125, -0.07645, 0.675), (-0.125, -0.07645, 0.725), (-0.1925, 0.025, 0.675), (-0.1925, -0.025, 0.675), (-0.1925, 0.025, 0.725), (-0.1925, -0.025, 0.725), (-0.175, 0.025, 0.7532), (-0.075, -0.03874, 0.775), (-0.075, 0.075, 0.8312), (-0.09875, 0.075, 0.875), (-0.075, 0.0688, 0.825), (-0.075, 0.09875, 0.875), (-0.075, 0.09875, 0.925), (-0.09875, 0.075, 0.925), (-0.075, 0.07728, 0.975), (-0.07728, 0.075, 0.975), (-0.075, 0.075, 0.9822), (-0.0688, 0.075, 0.825), (-0.075, -0.0688, 0.825), (-0.09875, -0.075, 0.875), (-0.09875, -0.075, 0.925), (-0.07728, -0.075, 0.975), (-0.075, -0.0716, 1.025), (-0.08373, -0.075, 1.075), (-0.08373, 0.075, 1.075), (-0.0835, 0.075, 1.125), (-0.075, 0.08373, 1.075), (-0.075, 0.0835, 1.125), (-0.075, 0.075, 1.144), (-0.075, 0.075, 1.042), (-0.0835, -0.075, 1.125), (-0.075, -0.04421, 1.175), (-0.075, 0.04421, 1.175), (-0.125, 0.025, 1.334), (-0.09699, 0.075, 1.325), (-0.1201, 0.075, 1.375), (-0.125, 0.06627, 1.375), (-0.1201, 0.075, 1.425), (-0.125, 0.06627, 1.425), (-0.125, 0.025, 1.466), (-0.09699, 0.075, 1.475), (-0.1201, 0.025, 1.475), (-0.075, 0.025, 1.52), (-0.075, 0.075, 1.497), (-0.075, 0.09699, 1.475), (-0.075, 0.1201, 1.425), (-0.075, 0.1201, 1.375), (-0.06627, 0.125, 1.375), (-0.06627, 0.125, 1.425), (-0.1394, 0.025, 1.425), (-0.1394, 0.025, 1.375), (-0.1394, -0.025, 1.375), (-0.1394, -0.025, 1.425), (-0.075, 0.09699, 1.325), (-0.075, 0.075, 1.303), (-0.075, -0.09699, 1.325), (-0.075, -0.1201, 1.375), (-0.075, -0.1201, 1.425), (-0.06627, -0.125, 1.425), (-0.06627, -0.125, 1.375), (0.04421, -0.075, 1.175), (0.025, -0.1007, 1.025), (0.025, -0.1049, 0.975), (-0.075, 0.03874, 0.775), (0.0688, 0.075, 0.825), (0.04421, 0.075, 1.175), (0.075, 0.04421, 1.175), (0.06627, 0.125, 1.375), (0.06627, 0.125, 1.425), (0.025, 0.1005, 1.575), (-0.025, 0.1005, 1.575), (-0.025, 0.1145, 1.625), (0.05221, 0.075, 1.575), (0.075, 0.04812, 1.675), (0.075, 0.03413, 1.725), (0.0345, 0.075, 1.725), (0.06011, 0.075, 1.675), (0.025, 0.1011, 1.675), (0.025, 0.07908, 1.725), (-0.025, 0.1011, 1.675), (-0.025, 0.07908, 1.725), (0.025, 0.075, 1.734), (0.07881, 0.025, 1.725), (0.075, 0.025, 1.734), (0.075, -0.025, 1.734), (0.06677, 0.075, 1.625), (0.025, 0.1145, 1.625), (-0.225, 0.025, 1.483), (-0.225, 0.03309, 1.475), (-0.2204, 0.025, 1.475), (-0.225, 0.03371, 1.425), (-0.2197, 0.025, 1.425), (-0.2197, -0.025, 1.425), (-0.2204, -0.025, 1.475), (-0.225, -0.025, 1.416), (-0.225, 0.025, 1.416), (-0.275, -0.025, 1.386), (-0.275, 0.025, 1.386), (-0.325, -0.025, 1.404), (-0.325, 0.025, 1.404), (-0.275, 0.06424, 1.425), (-0.325, 0.04586, 1.425), (-0.325, -0.04586, 1.425), (-0.275, -0.06424, 1.425), (-0.325, -0.04586, 1.475), (-0.275, -0.06424, 1.475), (-0.325, -0.025, 1.496), (-0.275, -0.025, 1.514), (-0.225, -0.03309, 1.475), (-0.225, -0.03371, 1.425), (-0.3393, -0.025, 1.425), (-0.3393, -0.025, 1.475), (-0.3393, 0.025, 1.425), (-0.3393, 0.025, 1.475), (-0.325, 0.025, 1.496), (-0.325, 0.04586, 1.475), (-0.225, -0.025, 1.483), (-0.275, 0.06424, 1.475), (-0.275, 0.025, 1.514), (0.425, 0.025, 1.231), (0.425, 0.03086, 1.225), (0.4298, 0.025, 1.225), (0.425, 0.03086, 1.175), (0.4298, 0.025, 1.175), (0.4298, -0.025, 1.175), (0.4298, -0.025, 1.225), (0.425, -0.025, 1.169), (0.425, 0.025, 1.169), (0.375, -0.025, 1.158), (0.375, 0.025, 1.158), (0.3542, 0.025, 1.175), (0.3542, -0.025, 1.175), (0.375, 0.04216, 1.175), (0.375, -0.04216, 1.175), (0.3542, -0.025, 1.225), (0.375, -0.04216, 1.225), (0.375, -0.025, 1.242), (0.425, -0.03086, 1.225), (0.425, -0.03086, 1.175), (0.425, -0.025, 1.231), (0.375, 0.04216, 1.225), (0.375, 0.025, 1.242), (0.3542, 0.025, 1.225), (0.4391, -0.025, 0.875), (0.4391, -0.025, 0.925), (0.4391, 0.025, 0.925), (0.4391, 0.025, 0.875), (0.425, -0.025, 0.8687), (0.425, 0.025, 0.8687), (0.401, 0.025, 0.875), (0.401, -0.025, 0.875), (0.425, 0.03126, 0.875), (0.425, -0.03126, 0.875), (0.401, -0.025, 0.925), (0.425, -0.03126, 0.925), (0.425, -0.025, 0.9313), (0.425, 0.03126, 0.925), (0.425, 0.025, 0.9313), (0.401, 0.025, 0.925), (0.075, 0.075, 1.144), (0.075, 0.075, 1.042), (0.075, 0.0716, 1.025), (0.0716, 0.075, 1.025), (0.075, 0.075, 0.9822), (0.075, -0.04421, 1.175), (0.075, -0.0716, 1.025), (0.0716, -0.075, 1.025), (-0.04421, 0.075, 1.175), (-0.0716, 0.075, 1.025), (-0.075, 0.0716, 1.025), (0.075, 0.07728, 0.975), (0.07728, 0.075, 0.975), (0.075, 0.075, 0.8312), (-0.175, 0.05317, 0.725), (-0.3542, -0.025, 1.175), (-0.3542, -0.025, 1.225), (-0.3542, 0.025, 1.225), (-0.3542, 0.025, 1.175), (-0.375, -0.025, 1.158), (-0.375, 0.025, 1.158), (-0.425, -0.025, 1.169), (-0.425, 0.025, 1.169), (-0.375, 0.04216, 1.175), (-0.425, 0.03086, 1.175), (-0.425, -0.03086, 1.175), (-0.375, -0.04216, 1.175), (-0.425, -0.03086, 1.225), (-0.375, -0.04216, 1.225), (-0.425, -0.025, 1.231), (-0.375, -0.025, 1.242), (-0.4298, -0.025, 1.175), (-0.4298, -0.025, 1.225), (-0.4298, 0.025, 1.175), (-0.4298, 0.025, 1.225), (-0.425, 0.025, 1.231), (-0.425, 0.03086, 1.225), (-0.375, 0.04216, 1.225), (-0.375, 0.025, 1.242), (-0.401, -0.025, 0.875), (-0.401, -0.025, 0.925), (-0.401, 0.025, 0.925), (-0.401, 0.025, 0.875), (-0.425, -0.025, 0.8687), (-0.425, 0.025, 0.8687), (-0.4391, 0.025, 0.875), (-0.4391, -0.025, 0.875), (-0.425, 0.03126, 0.875), (-0.425, -0.03126, 0.875), (-0.4391, -0.025, 0.925), (-0.425, -0.03126, 0.925), (-0.425, -0.025, 0.9313), (-0.425, 0.03126, 0.925), (-0.425, 0.025, 0.9313), (-0.4391, 0.025, 0.925), (0.1655, -0.025, 0.375), (0.1655, -0.025, 0.425), (0.1655, 0.025, 0.425), (0.1655, 0.025, 0.375), (0.125, -0.025, 0.3483), (0.125, 0.025, 0.3483), (0.075, -0.025, 0.3745), (0.075, 0.025, 0.3745), (0.125, 0.05167, 0.375), (0.075, 0.02555, 0.375), (0.075, -0.02555, 0.375), (0.125, -0.05167, 0.375), (0.075, -0.02555, 0.425), (0.125, -0.05167, 0.425), (0.075, -0.025, 0.4255), (0.125, -0.025, 0.4517), (0.07464, -0.025, 0.375), (0.07464, -0.025, 0.425), (0.07464, 0.025, 0.375), (0.07464, 0.025, 0.425), (0.075, 0.025, 0.4255), (0.075, 0.02555, 0.425), (0.125, 0.05167, 0.425), (0.125, 0.025, 0.4517), (-0.075, 0.025, 0.4255), (-0.075, 0.02555, 0.425), (-0.07464, 0.025, 0.425), (-0.075, 0.02555, 0.375), (-0.07464, 0.025, 0.375), (-0.07464, -0.025, 0.375), (-0.07464, -0.025, 0.425), (-0.075, -0.025, 0.3745), (-0.075, 0.025, 0.3745), (-0.125, -0.025, 0.3483), (-0.125, 0.025, 0.3483), (-0.1655, 0.025, 0.375), (-0.1655, -0.025, 0.375), (-0.125, 0.05167, 0.375), (-0.125, -0.05167, 0.375), (-0.1655, -0.025, 0.425), (-0.125, -0.05167, 0.425), (-0.125, -0.025, 0.4517), (-0.075, -0.02555, 0.425), (-0.075, -0.02555, 0.375), (-0.075, -0.025, 0.4255), (-0.125, 0.05167, 0.425), (-0.125, 0.025, 0.4517), (-0.1655, 0.025, 0.425), (0.1451, 0.075, -0.025), (0.1717, 0.075, 0.025), (0.1717, 0.125, 0.025), (0.1451, 0.125, -0.025), (0.125, 0.075, -0.03175), (0.125, 0.125, -0.03175), (0.09483, 0.125, -0.025), (0.09483, 0.075, -0.025), (0.125, 0.1353, -0.025), (0.125, 0.06469, -0.025), (0.075, 0.075, -0.005165), (0.075, 0.06469, 0.025), (0.125, 0.04264, 0.025), (0.125, 0.025, 0.06018), (0.125, 0.04169, 0.075), (0.09073, 0.025, 0.075), (0.075, 0.075, 0.04512), (0.125, 0.075, 0.07167), (0.125, -0.025, 0.06163), (0.09075, -0.025, 0.075), (0.125, -0.03837, 0.075), (0.09075, -0.025, 0.125), (0.125, -0.03837, 0.125), (0.125, -0.025, 0.1384), (0.1494, -0.025, 0.125), (0.1494, -0.025, 0.075), (0.1494, 0.025, 0.075), (0.06825, 0.075, 0.025), (0.075, 0.125, -0.005165), (0.06825, 0.125, 0.025), (0.075, 0.125, 0.04512), (0.075, 0.1353, 0.025), (0.125, 0.1574, 0.025), (0.125, 0.125, 0.07167), (0.1494, 0.025, 0.125), (0.125, 0.03837, 0.125), (0.125, 0.025, 0.1384), (0.09075, 0.025, 0.125), (-0.075, 0.125, 0.04512), (-0.075, 0.1353, 0.025), (-0.06825, 0.125, 0.025), (-0.075, 0.125, -0.005165), (-0.075, 0.075, -0.005165), (-0.06825, 0.075, 0.025), (-0.075, 0.06469, 0.025), (-0.125, 0.06469, -0.025), (-0.125, 0.04264, 0.025), (-0.09483, 0.075, -0.025), (-0.1451, 0.075, -0.025), (-0.1717, 0.075, 0.025), (-0.125, 0.075, 0.07167), (-0.125, 0.025, 0.06018), (-0.125, 0.04169, 0.075), (-0.1494, 0.025, 0.075), (-0.125, -0.025, 0.06163), (-0.1494, -0.025, 0.075), (-0.125, -0.03837, 0.075), (-0.1494, -0.025, 0.125), (-0.125, -0.03837, 0.125), (-0.125, -0.025, 0.1384), (-0.09075, -0.025, 0.125), (-0.09075, -0.025, 0.075), (-0.09073, 0.025, 0.075), (-0.125, 0.075, -0.03175), (-0.125, 0.125, -0.03175), (-0.1451, 0.125, -0.025), (-0.125, 0.1353, -0.025), (-0.09483, 0.125, -0.025), (-0.075, 0.075, 0.04512), (-0.125, 0.1574, 0.025), (-0.125, 0.125, 0.07167), (-0.1717, 0.125, 0.025), (-0.09075, 0.025, 0.125), (-0.125, 0.03837, 0.125), (-0.125, 0.025, 0.1384), (-0.1494, 0.025, 0.125)], [], [(2, 1, 0), (1, 2, 4, 3), (4, 2, 6, 5), (8, 4, 5, 7), (10, 8, 7, 9), (12, 10, 9, 11), (14, 13, 10, 12), (9, 16, 15, 11), (16, 18, 17, 15), (17, 18, 20, 19), (22, 21, 18, 16), (17, 24, 23, 15), (24, 26, 25, 23), (27, 26, 24, 19), (25, 26, 28, 14), (23, 25, 12, 11), (5, 6, 21, 22), (6, 2, 0, 29), (3, 4, 8), (21, 6, 29), (5, 22, 7), (30, 1, 3, 13), (0, 1, 30, 31), (13, 3, 8, 10), (29, 0, 31, 20), (18, 21, 29, 20), (7, 22, 16, 9), (28, 30, 13, 14), (31, 30, 28, 27), (28, 26, 27), (25, 14, 12), (20, 31, 27, 19), (24, 17, 19), (15, 23, 11), (34, 33, 32), (33, 34, 36, 35), (35, 36, 38, 37), (38, 36, 40, 39), (40, 42, 41, 39), (39, 41, 43), (43, 41, 45, 44), (45, 46, 44), (45, 48, 47, 46), (47, 48, 49), (48, 42, 50, 49), (50, 52, 51, 49), (51, 52, 54, 53), (54, 56, 55, 53), (56, 59, 58, 57), (55, 56, 57), (59, 62, 61, 60), (58, 59, 60), (61, 62, 64, 63), (64, 66, 65, 63), (61, 67, 60), (60, 67, 69, 68), (69, 67, 71, 70), (71, 73, 72, 70), (73, 75, 74, 72), (74, 75, 77, 76), (77, 79, 78, 76), (78, 79, 81, 80), (81, 83, 82, 80), (83, 85, 84, 82), (87, 86, 83, 81), (82, 89, 88, 80), (88, 89, 91, 90), (94, 93, 92, 91), (89, 84, 94, 91), (92, 93, 96, 95), (98, 97, 92, 95), (98, 95, 99), (101, 98, 99, 100), (102, 101, 100), (104, 103, 101, 102), (106, 105, 104, 102), (103, 97, 98, 101), (91, 97, 103, 90), (105, 74, 76), (108, 107, 75, 73), (110, 107, 108, 109), (65, 111, 110, 109), (74, 105, 106, 72), (108, 73, 71), (72, 106, 70), (69, 112, 68), (115, 114, 113, 68), (112, 115, 68), (115, 117, 116, 114), (119, 114, 116, 118), (120, 119, 118), (122, 121, 120, 118), (120, 121, 124, 123), (124, 126, 125, 123), (125, 126, 128, 127), (128, 130, 129, 127), (129, 130, 132, 131), (131, 132, 134, 133), (134, 136, 135, 133), (135, 136, 138, 137), (138, 140, 139, 137), (139, 140, 142, 141), (141, 142, 144, 143), (144, 146, 145, 143), (145, 146, 148, 147), (147, 148, 150, 149), (149, 150, 152, 151), (151, 152, 154, 153), (153, 154, 156, 155), (155, 156, 158, 157), (157, 158, 160, 159), (159, 160, 162, 161), (161, 162, 164, 163), (163, 164, 166, 165), (165, 166, 168, 167), (168, 170, 169, 167), (169, 171, 167), (169, 174, 173, 172), (171, 169, 172), (174, 176, 175, 173), (176, 178, 177, 175), (178, 181, 180, 179), (177, 178, 179), (181, 184, 183, 182), (180, 181, 182), (184, 186, 185, 183), (186, 189, 188, 187), (185, 186, 187), (188, 189, 190), (189, 192, 191, 190), (191, 194, 193, 190), (194, 196, 195, 193), (195, 196, 198, 197), (198, 200, 199, 197), (199, 200, 202, 201), (202, 204, 203, 201), (204, 206, 205, 203), (205, 206, 208, 207), (208, 210, 209, 207), (209, 210, 212, 211), (212, 214, 213, 211), (213, 214, 57, 215), (216, 213, 215), (210, 218, 217, 212), (218, 219, 217), (221, 219, 218, 220), (223, 221, 220, 222), (225, 223, 222, 224), (225, 224, 226), (228, 227, 225, 226), (230, 229, 227, 228), (232, 231, 229, 230), (233, 231, 232), (235, 234, 230, 228), (237, 234, 235, 236), (239, 237, 236, 238), (241, 240, 239, 238), (243, 240, 241, 242), (245, 243, 242, 244), (247, 245, 244, 246), (249, 247, 246, 248), (251, 249, 248, 250), (253, 251, 250, 252), (255, 253, 252, 254), (257, 255, 254, 256), (255, 257, 259, 258), (260, 255, 258), (256, 254, 262, 261), (263, 256, 261), (265, 263, 261, 264), (266, 265, 264), (268, 266, 264, 267), (270, 268, 267, 269), (272, 271, 270, 269), (271, 272, 273), (272, 275, 274, 273), (275, 276, 274), (278, 276, 275, 277), (280, 279, 278, 277), (279, 281, 278), (279, 283, 282, 281), (282, 283, 284), (282, 286, 285, 281), (288, 287, 276, 278), (285, 289, 288, 278), (291, 287, 288, 290), (288, 293, 292, 290), (293, 295, 294, 292), (294, 295, 297, 296), (298, 295, 293, 289), (292, 294, 300, 299), (300, 302, 301, 299), (301, 302, 304, 303), (301, 303, 270), (274, 287, 291, 273), (291, 271, 273), (277, 275, 272, 269), (306, 305, 277, 269), (308, 307, 305, 306), (310, 309, 307, 308), (305, 307, 311, 280), (303, 268, 270), (304, 266, 268, 303), (264, 308, 306, 267), (266, 304, 265), (296, 312, 263, 265), (302, 300, 296, 265), (312, 313, 257, 256), (315, 314, 251, 253), (317, 314, 315, 316), (252, 250, 319, 318), (318, 319, 321, 320), (319, 323, 322, 321), (322, 323, 324), (318, 320, 325), (325, 320, 326, 170), (327, 325, 170), (327, 262, 325), (320, 321, 328, 326), (330, 329, 243, 245), (332, 329, 330, 331), (244, 242, 334, 333), (333, 334, 336, 335), (336, 334, 337), (333, 335, 338), (335, 336, 340, 339), (220, 342, 341, 222), (344, 209, 211, 343), (345, 344, 343), (347, 346, 345, 343), (349, 345, 346, 348), (350, 349, 348), (352, 349, 350, 351), (354, 352, 351, 353), (355, 354, 353), (354, 355, 357, 356), (355, 359, 358, 357), (358, 361, 360, 357), (360, 361, 363, 362), (362, 363, 365, 364), (365, 367, 366, 364), (366, 367, 369, 368), (368, 369, 371, 370), (370, 371, 373, 372), (372, 373, 375, 374), (374, 375, 377, 376), (376, 377, 379, 378), (378, 379, 381, 380), (380, 381, 383, 382), (383, 385, 384, 382), (386, 385, 383), (384, 387, 382), (389, 387, 384, 388), (391, 390, 389, 388), (393, 390, 391, 392), (395, 393, 392, 394), (397, 396, 395, 394), (396, 397, 398), (397, 400, 399, 398), (400, 401, 399), (403, 401, 400, 402), (405, 404, 403, 402), (404, 406, 403), (404, 408, 407, 406), (407, 408, 409), (407, 411, 410, 406), (413, 412, 401, 403), (410, 414, 413, 403), (416, 412, 413, 415), (413, 418, 417, 415), (418, 420, 419, 417), (420, 422, 421, 419), (423, 420, 418, 414), (417, 419, 425, 424), (425, 427, 426, 424), (426, 427, 429, 428), (426, 428, 395), (399, 412, 416, 398), (416, 396, 398), (402, 400, 397, 394), (431, 430, 402, 394), (433, 432, 430, 431), (434, 432, 433, 388), (428, 393, 395), (429, 390, 393, 428), (391, 433, 431, 392), (390, 429, 389), (425, 435, 387, 389), (427, 425, 389), (381, 379, 437, 436), (438, 381, 436), (437, 439, 436), (437, 441, 440, 439), (441, 443, 442, 440), (442, 443, 444), (445, 438, 436), (378, 380, 446, 172), (447, 378, 172), (377, 441, 437, 379), (448, 376, 378, 447), (449, 374, 376, 448), (372, 374, 449, 179), (450, 372, 179), (370, 372, 450, 182), (451, 370, 182), (369, 453, 452, 371), (452, 453, 455, 454), (455, 453, 456), (452, 454, 457), (458, 368, 370, 451), (366, 368, 458, 187), (459, 366, 187), (460, 367, 365), (366, 459, 364), (461, 359, 355, 353), (463, 462, 359, 461), (464, 463, 461), (466, 465, 463, 464), (468, 465, 466, 467), (469, 468, 467), (471, 468, 469, 470), (472, 468, 471), (465, 468, 472, 473), (463, 465, 473, 474), (473, 476, 475, 474), (478, 477, 466, 464), (480, 477, 478, 479), (467, 477, 480, 348), (462, 463, 474, 481), (462, 481, 482), (478, 464, 461), (479, 478, 461, 353), (484, 352, 354, 483), (351, 479, 353), (485, 349, 352, 484), (487, 486, 485, 484), (350, 480, 479, 351), (346, 469, 467, 348), (480, 350, 348), (470, 469, 346, 347), (216, 119, 470, 347), (220, 218, 210, 208), (342, 220, 208), (207, 209, 344, 485), (486, 207, 485), (486, 205, 207), (341, 342, 206, 204), (205, 486, 487, 203), (341, 204, 202), (203, 487, 201), (224, 222, 341, 202), (200, 224, 202), (201, 487, 484, 483), (199, 201, 483), (197, 199, 483, 356), (235, 228, 226, 198), (196, 235, 198), (360, 195, 197, 356), (357, 360, 356), (236, 235, 196, 194), (195, 360, 362, 193), (192, 488, 191), (188, 459, 187), (340, 192, 189, 186), (339, 340, 186, 184), (185, 458, 451, 183), (489, 339, 184, 181), (183, 451, 182), (490, 489, 181, 178), (449, 177, 179), (328, 490, 178, 176), (326, 328, 176, 174), (175, 448, 447, 173), (173, 447, 172), (261, 262, 327, 168), (166, 310, 261, 168), (167, 171, 446, 435), (421, 165, 167, 435), (164, 309, 310, 166), (421, 422, 163, 165), (161, 163, 422, 491), (438, 445, 161, 491), (160, 492, 162), (445, 159, 161), (156, 317, 316, 158), (440, 155, 157, 439), (148, 332, 331, 150), (455, 147, 149, 454), (239, 494, 493, 144), (142, 237, 239, 144), (140, 234, 237, 142), (363, 361, 139, 141), (230, 234, 140, 138), (232, 230, 138), (137, 139, 361, 358), (482, 137, 358), (136, 233, 232, 138), (481, 135, 137, 482), (132, 495, 134), (475, 131, 133), (130, 496, 495, 132), (475, 476, 129, 131), (129, 476, 127), (498, 497, 122, 118), (116, 117, 499, 498), (113, 58, 60, 68), (59, 56, 121, 122), (500, 59, 122), (214, 55, 57), (57, 58, 113, 215), (56, 54, 32, 124), (121, 56, 124), (47, 221, 223, 46), (227, 229, 43, 44), (41, 42, 48, 45), (495, 496, 35, 37), (36, 34, 52, 50), (40, 36, 50), (33, 35, 496, 128), (126, 33, 128), (37, 38, 231, 233), (52, 34, 32, 54), (42, 40, 50), (231, 38, 39, 43), (229, 231, 43), (219, 51, 53, 217), (219, 221, 47, 49), (51, 219, 49), (223, 225, 227, 44), (46, 223, 44), (32, 33, 126, 124), (496, 130, 128), (37, 233, 136, 134), (495, 37, 134), (53, 55, 214, 212), (217, 53, 212), (206, 342, 208), (226, 224, 200, 198), (123, 125, 472, 471), (125, 127, 476, 473), (472, 125, 473), (475, 133, 135, 481), (474, 475, 481), (120, 123, 471, 470), (119, 120, 470), (466, 477, 467), (359, 462, 482, 358), (213, 216, 347, 343), (211, 213, 343), (344, 345, 349, 485), (483, 354, 356), (504, 503, 502, 501), (506, 503, 504, 505), (508, 506, 505, 507), (509, 506, 508, 94), (502, 510, 66, 501), (510, 502, 511), (111, 510, 511, 512), (501, 66, 64), (511, 86, 87, 512), (110, 111, 512), (65, 109, 63), (511, 502, 503, 509), (85, 86, 511, 509), (86, 85, 83), (79, 87, 81), (75, 107, 77), (84, 85, 509, 94), (508, 93, 94), (84, 89, 82), (92, 97, 91), (96, 117, 115, 99), (95, 96, 99), (88, 78, 80), (76, 78, 88, 90), (104, 105, 76, 90), (70, 106, 102, 100), (112, 69, 70, 100), (66, 510, 111, 65), (513, 504, 501, 64), (62, 513, 64), (500, 513, 62, 59), (505, 504, 513, 514), (514, 513, 500, 497), (503, 506, 509), (497, 500, 122), (512, 87, 79, 77), (107, 110, 512, 77), (63, 109, 108, 71), (67, 61, 63, 71), (507, 505, 514, 499), (499, 514, 497, 498), (96, 93, 508, 507), (117, 96, 507, 499), (116, 498, 118), (103, 104, 90), (99, 115, 112, 100), (114, 119, 216, 215), (113, 114, 215), (517, 516, 515), (516, 517, 519, 518), (519, 517, 521, 520), (523, 519, 520, 522), (525, 523, 522, 524), (527, 525, 524, 526), (529, 528, 525, 527), (524, 531, 530, 526), (531, 533, 532, 530), (532, 533, 535, 534), (537, 536, 533, 531), (532, 539, 538, 530), (539, 541, 540, 538), (542, 541, 539, 534), (540, 541, 543, 529), (538, 540, 527, 526), (520, 521, 536, 537), (521, 517, 515, 544), (518, 519, 523), (536, 521, 544), (520, 537, 522), (545, 516, 518, 528), (515, 516, 545, 546), (528, 518, 523, 525), (544, 515, 546, 535), (533, 536, 544, 535), (522, 537, 531, 524), (543, 545, 528, 529), (546, 545, 543, 542), (543, 541, 542), (540, 529, 527), (535, 546, 542, 534), (539, 532, 534), (530, 538, 526), (549, 548, 547), (548, 549, 551, 550), (551, 549, 553, 552), (555, 551, 552, 554), (557, 555, 554, 556), (559, 558, 557, 556), (558, 560, 557), (561, 559, 556), (563, 562, 559, 561), (562, 563, 564), (566, 565, 563, 561), (552, 553, 565, 566), (553, 549, 547, 567), (550, 551, 555), (565, 553, 567), (552, 566, 554), (568, 548, 550, 560), (547, 548, 568, 569), (560, 550, 555, 557), (567, 547, 569, 564), (563, 565, 567, 564), (554, 566, 561, 556), (568, 570, 569), (558, 570, 568, 560), (569, 570, 562, 564), (562, 570, 558, 559), (574, 573, 572, 571), (576, 574, 571, 575), (578, 577, 576, 575), (577, 579, 576), (580, 578, 575), (582, 581, 578, 580), (581, 582, 583), (571, 572, 582, 580), (584, 573, 574, 579), (573, 584, 585), (579, 574, 576), (572, 573, 585, 583), (582, 572, 583), (571, 580, 575), (584, 586, 585), (577, 586, 584, 579), (585, 586, 581, 583), (581, 586, 577, 578), (493, 494, 587), (329, 332, 587), (331, 330, 588), (240, 494, 239), (240, 243, 329, 587), (494, 240, 587), (245, 247, 589, 588), (330, 245, 588), (589, 590, 588), (590, 589, 591), (592, 241, 238), (242, 241, 592, 337), (334, 242, 337), (592, 488, 337), (246, 244, 333, 338), (593, 246, 338), (594, 593, 338), (593, 594, 324), (493, 146, 144), (493, 587, 332, 148), (146, 493, 148), (331, 588, 590, 152), (150, 331, 152), (238, 236, 194, 191), (488, 592, 238, 191), (337, 488, 192, 340), (336, 337, 340), (324, 594, 489, 490), (322, 324, 490), (145, 595, 143), (145, 147, 455, 456), (595, 145, 456), (460, 595, 456), (149, 151, 596, 457), (454, 149, 457), (596, 597, 457), (597, 596, 444), (143, 595, 460, 365), (363, 141, 143, 365), (369, 367, 460, 456), (453, 369, 456), (375, 373, 597, 444), (443, 375, 444), (190, 193, 362, 364), (459, 188, 190, 364), (458, 185, 187), (450, 180, 182), (599, 598, 591), (598, 599, 314, 317), (316, 315, 600), (247, 249, 599, 591), (589, 247, 591), (314, 599, 249, 251), (253, 255, 260, 600), (315, 253, 600), (260, 492, 600), (248, 246, 593, 324), (323, 248, 324), (250, 248, 323, 319), (254, 252, 318, 325), (262, 254, 325), (590, 591, 598, 154), (152, 590, 154), (154, 598, 317, 156), (316, 600, 492, 160), (158, 316, 160), (260, 258, 309, 164), (162, 492, 260, 164), (338, 335, 339, 489), (594, 338, 489), (321, 322, 490, 328), (327, 170, 168), (151, 153, 442, 444), (596, 151, 444), (442, 153, 155, 440), (157, 159, 445, 436), (439, 157, 436), (373, 371, 452, 457), (597, 373, 457), (375, 443, 441, 377), (430, 432, 601, 405), (180, 450, 179), (177, 449, 448, 175), (446, 171, 172), (605, 604, 603, 602), (607, 605, 602, 606), (609, 607, 606, 608), (611, 610, 607, 609), (606, 613, 612, 608), (613, 615, 614, 612), (614, 615, 617, 616), (614, 619, 618, 612), (619, 621, 620, 618), (622, 621, 619, 616), (620, 621, 623, 611), (618, 620, 609, 608), (602, 603, 615, 613), (624, 604, 605, 610), (604, 624, 625), (610, 605, 607), (603, 604, 625, 617), (615, 603, 617), (602, 613, 606), (623, 624, 610, 611), (625, 624, 623, 622), (623, 621, 622), (620, 611, 609), (617, 625, 622, 616), (619, 614, 616), (612, 618, 608), (629, 628, 627, 626), (631, 629, 626, 630), (633, 632, 631, 630), (632, 634, 631), (635, 633, 630), (637, 636, 633, 635), (636, 637, 638), (626, 627, 637, 635), (639, 628, 629, 634), (628, 639, 640), (634, 629, 631), (627, 628, 640, 638), (637, 627, 638), (626, 635, 630), (639, 641, 640), (632, 641, 639, 634), (640, 641, 636, 638), (636, 641, 632, 633), (285, 286, 298, 289), (295, 298, 297), (289, 293, 288), (297, 313, 312, 296), (300, 294, 296), (292, 299, 290), (297, 298, 286, 284), (259, 313, 297, 284), (286, 282, 284), (281, 285, 278), (313, 259, 257), (276, 287, 274), (263, 312, 256), (304, 302, 265), (290, 299, 301, 270), (271, 291, 290, 270), (259, 284, 283, 311), (258, 259, 311), (311, 283, 279, 280), (307, 309, 258, 311), (305, 280, 277), (261, 310, 308, 264), (267, 306, 269), (410, 411, 423, 414), (491, 422, 420, 423), (414, 418, 413), (170, 326, 174, 169), (419, 421, 435, 425), (417, 424, 415), (491, 423, 411, 409), (386, 491, 409), (411, 407, 409), (406, 410, 403), (438, 491, 386, 383), (381, 438, 383), (401, 412, 399), (435, 446, 380, 382), (387, 435, 382), (429, 427, 389), (415, 424, 426, 395), (396, 416, 415, 395), (601, 408, 404, 405), (409, 408, 601, 434), (385, 386, 409, 434), (601, 432, 434), (430, 405, 402), (384, 385, 434, 388), (433, 391, 388), (392, 431, 394), (645, 644, 643, 642), (647, 645, 642, 646), (649, 647, 646, 648), (651, 650, 647, 649), (646, 653, 652, 648), (653, 655, 654, 652), (654, 655, 657, 656), (654, 659, 658, 652), (659, 661, 660, 658), (662, 661, 659, 656), (660, 661, 663, 651), (658, 660, 649, 648), (642, 643, 655, 653), (664, 644, 645, 650), (644, 664, 665), (650, 645, 647), (643, 644, 665, 657), (655, 643, 657), (642, 653, 646), (663, 664, 650, 651), (665, 664, 663, 662), (663, 661, 662), (660, 651, 649), (657, 665, 662, 656), (659, 654, 656), (652, 658, 648), (668, 667, 666), (667, 668, 670, 669), (670, 668, 672, 671), (674, 670, 671, 673), (676, 674, 673, 675), (678, 677, 676, 675), (677, 679, 676), (680, 678, 675), (682, 681, 678, 680), (681, 682, 683), (685, 684, 682, 680), (671, 672, 684, 685), (672, 668, 666, 686), (669, 670, 674), (684, 672, 686), (671, 685, 673), (687, 667, 669, 679), (666, 667, 687, 688), (679, 669, 674, 676), (686, 666, 688, 683), (682, 684, 686, 683), (673, 685, 680, 675), (687, 689, 688), (677, 689, 687, 679), (688, 689, 681, 683), (681, 689, 677, 678), (693, 692, 691, 690), (695, 693, 690, 694), (697, 696, 695, 694), (696, 698, 695), (699, 697, 694), (699, 702, 701, 700), (697, 699, 700), (705, 704, 703), (701, 702, 707, 706), (709, 705, 703, 708), (710, 709, 708), (712, 711, 709, 710), (711, 712, 713), (715, 714, 712, 710), (703, 716, 715, 708), (701, 717, 700), (717, 719, 718, 700), (720, 719, 717, 706), (719, 721, 718), (690, 691, 702, 699), (722, 692, 693, 698), (692, 722, 723), (698, 693, 695), (691, 692, 723, 707), (690, 699, 694), (723, 722, 721, 720), (721, 719, 720), (722, 698, 696, 718), (721, 722, 718), (707, 723, 720, 706), (717, 701, 706), (718, 696, 697, 700), (716, 724, 714, 715), (725, 724, 716, 704), (724, 725, 726), (702, 691, 707), (704, 716, 703), (714, 724, 726, 713), (712, 714, 713), (715, 710, 708), (725, 727, 726), (705, 727, 725, 704), (726, 727, 711, 713), (711, 727, 705, 709), (730, 729, 728), (729, 730, 731), (731, 730, 733, 732), (733, 734, 732), (732, 734, 736, 735), (737, 732, 735), (736, 739, 738, 735), (739, 736, 740), (743, 742, 741), (745, 743, 741, 744), (746, 745, 744), (748, 747, 745, 746), (747, 748, 749), (751, 750, 748, 746), (741, 752, 751, 744), (735, 738, 753), (738, 755, 754, 753), (755, 756, 754), (754, 757, 737, 753), (733, 730, 728, 758), (734, 733, 758), (737, 757, 731, 732), (729, 731, 757, 756), (759, 729, 756), (728, 729, 759, 760), (756, 757, 754), (758, 728, 760, 740), (737, 735, 753), (759, 761, 760), (755, 761, 759, 756), (760, 761, 739, 740), (739, 761, 755, 738), (752, 762, 750, 751), (763, 762, 752, 742), (762, 763, 764), (736, 734, 758, 740), (742, 752, 741), (750, 762, 764, 749), (748, 750, 749), (751, 746, 744), (763, 765, 764), (743, 765, 763, 742), (764, 765, 747, 749), (747, 765, 743, 745)])
me_mesh.polygons.foreach_set('use_smooth', [True] * 894)
me_mesh.materials.append(mat_realisticskin)
me_mesh.update()

# ---- objects
ob_sphere = bpy.data.objects.new('Sphere', me_sphere)
ob_camera = bpy.data.objects.new('Camera', cam_camera)
ob_sun = bpy.data.objects.new('Sun', light_sun)
ob_sun_001 = bpy.data.objects.new('Sun.001', light_sun_001)
ob_empty = bpy.data.objects.new('Empty', None)
ob_humanbody_001 = bpy.data.objects.new('HumanBody.001', me_mesh)

# ---- transforms, parenting, visibility, modifiers, constraints
ob_sphere.parent = ob_empty
ob_sphere.location = (0.0, -0.02, 1.75)
ob_sphere.scale = (1.05, 1.1, 0.8)
ob_camera.location = (10.0, -10.0, 10.0)
ob_camera.rotation_euler = (1.047, 0.0, 0.7854)
ob_sun.location = (5.0, -5.0, 10.0)
ob_sun.rotation_euler = (0.7854, 0.2618, 0.7854)
ob_sun_001.location = (-5.0, 5.0, 10.0)
ob_sun_001.rotation_euler = (-0.7854, 0.0, 3.927)
ob_empty.location = (0.0, 0.0, 0.0)
ob_empty.rotation_euler = (0.0, 0.0, 5.498)
ob_humanbody_001.parent = ob_empty
ob_humanbody_001.location = (0.0, 0.0, 0.0)

# ---- collection membership
scene.collection.objects.link(ob_sphere)
scene.collection.objects.link(ob_camera)
scene.collection.objects.link(ob_sun)
scene.collection.objects.link(ob_sun_001)
scene.collection.objects.link(ob_empty)
col_body.objects.link(ob_humanbody_001)
col_hair.objects.link(ob_sphere)

# ---- scene / render settings (as saved in the file)
scene.camera = ob_camera
scene.frame_start = 1; scene.frame_end = 250; scene.frame_set(1)
scene.render.engine = 'BLENDER_EEVEE_NEXT'
scene.render.resolution_x = 160
scene.render.resolution_y = 160
scene.render.film_transparent = True
scene.render.bake_bias = 0.0
scene.render.bake_samples = 0
scene.cycles.sampling_pattern = 'TABULATED_SOBOL'
scene.eevee.use_volume_custom_range = False
bpy.context.view_layer.update()
